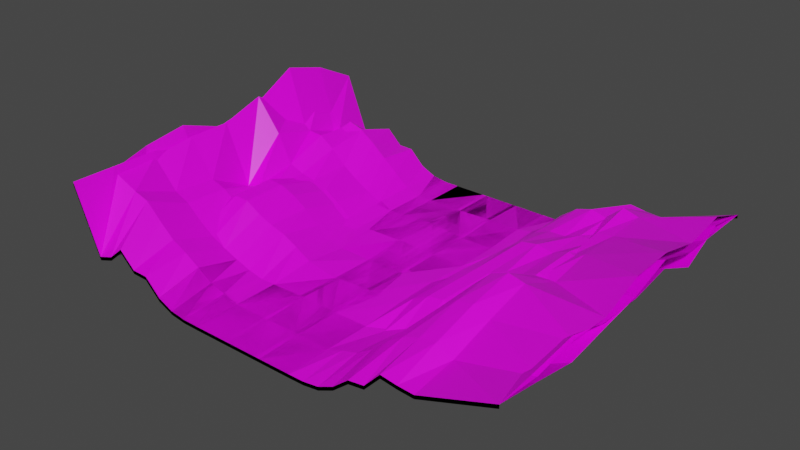 # Source: RoadBlocksModel.blend  (saved by Blender 2.90.8; exported with 4.5.12 LTS)
import bpy
from mathutils import Matrix  # noqa: F401  (used for matrix-valued properties, if any)

bpy.ops.wm.read_factory_settings(use_empty=True)
scene = bpy.context.scene
scene.name = 'Scene'

# ---- images (referenced by path relative to the original .blend; pixels are not part of the script)
import os
ASSET_DIR = os.environ.get("B2B_ASSET_DIR", "")  # directory of the original .blend (textures are referenced by path, not embedded)
HERE = os.path.dirname(os.path.abspath(__file__))  # packed textures are extracted next to this script under _unpacked/

def load_image(name, relpath, width, height, colorspace="sRGB"):
    """Load a texture the original file referenced (path relative to the .blend, or extracted next to this script)."""
    p = next((c for c in (os.path.join(HERE, relpath), os.path.join(ASSET_DIR, relpath)) if relpath and os.path.exists(c)), "")
    if p:
        img = bpy.data.images.load(p, check_existing=True)
        img.name = name
    else:  # same state as the original file: an image datablock whose file is absent (Cycles renders it pink)
        img = bpy.data.images.new(name, width, height)
        img.source = "FILE"
        img.filepath = "//" + (relpath or name)
    img.colorspace_settings.name = colorspace
    return img
img_the_perfect_palette_20_1x_png = load_image('the-perfect-palette-20-1x.png', 'the-perfect-palette-20-1x.png', 1024, 1024, 'sRGB')

# ---- materials (node trees are filled in below, after node groups)
mat_uv = bpy.data.materials.new('UV')
mat_uv.alpha_threshold = 0.0
mat_uv.use_transparent_shadow = False
mat_uv.line_color = (0.0, 0.0, 0.0, 1.0)

# ---- material node trees
mat_uv.use_nodes = True; mat_uv.node_tree.nodes.clear()
_N = mat_uv.node_tree.nodes; _L = mat_uv.node_tree.links
n0 = _N.new('ShaderNodeOutputMaterial'); n0.name = 'Material Output'; n0.location = (300, 300)
n1 = _N.new('ShaderNodeBsdfPrincipled'); n1.name = 'Principled BSDF'; n1.location = (10, 300)
n1.distribution = 'GGX'
n1.subsurface_method = 'BURLEY'
n1.inputs[2].default_value = 0.4
n1.inputs[3].default_value = 1.45
n1.inputs[27].default_value = (0.0, 0.0, 0.0, 1.0)
n1.inputs[28].default_value = 1.0
n2 = _N.new('ShaderNodeTexImage'); n2.name = 'Image Texture.001'; n2.location = (-560, 216)
n2.image = img_the_perfect_palette_20_1x_png
n2.interpolation = 'Closest'
_L.new(n1.outputs[0], n0.inputs[0])
_L.new(n2.outputs[0], n1.inputs[0])
n0.is_active_output = True

# ---- world
world_world = bpy.data.worlds.new('World'); scene.world = world_world
world_world.use_nodes = True; world_world.node_tree.nodes.clear()
_N = world_world.node_tree.nodes; _L = world_world.node_tree.links
n0 = _N.new('ShaderNodeOutputWorld'); n0.name = 'World Output'; n0.location = (300, 300)
n1 = _N.new('ShaderNodeBackground'); n1.name = 'Background'; n1.location = (10, 300)
n1.inputs[0].default_value = (0.05088, 0.05088, 0.05088, 1.0)
_L.new(n1.outputs[0], n0.inputs[0])
n0.is_active_output = True
world_world.color = (0.05088, 0.05088, 0.05088)
world_world.use_sun_shadow = False
world_world.sun_shadow_jitter_overblur = 0.0

# ---- meshes
me_cube = bpy.data.meshes.new('Cube')
me_cube.from_pydata([(-1.5, 0.0, 0.0), (6.986, -6.25, 1.836), (-1.5, -10.0, 0.0), (-5.727, -3.75, 2.858), (6.986, -1.25, 2.203), (-0.5714, -10.0, 0.0), (-5.727, -2.5, 2.129), (-0.5714, 0.0, 0.0), (6.986, -7.5, 1.889), (-0.4531, -10.0, 0.0), (-5.727, -5.0, 2.454), (-0.4531, 0.0, 0.0), (6.986, -2.5, 2.02), (-5.727, -6.25, 2.443), (-4.998, -10.0, 0.6184), (-4.998, 0.0, 0.6184), (-1.5, -5.0, -0.003011), (-4.998, -5.0, 0.7627), (-3.249, 0.0, 0.6949), (-3.249, -10.0, 0.6949), (-3.249, -5.0, 0.6913), (-1.5, -2.5, 0.01575), (-4.998, -2.5, 1.623), (-4.123, 0.0, 1.122), (-2.374, -10.0, 0.06902), (-1.5, -7.5, 0.01293), (-4.998, -7.5, 1.493), (-2.374, 0.0, 0.06902), (-4.123, -10.0, 1.122), (-4.123, -5.0, 0.896), (-2.374, -5.0, 0.1129), (-3.249, -7.5, 0.4188), (-3.249, -2.5, 0.5981), (-2.374, -2.5, 0.1341), (-2.374, -7.5, 0.1006), (-4.123, -7.5, 0.9261), (-4.123, -2.5, 1.292), (-1.5, -1.25, 0.0), (-4.998, -1.25, 1.228), (-4.561, 0.0, 0.7619), (-1.937, -10.0, 0.005845), (-1.5, -6.25, 0.0), (-4.998, -6.25, 1.395), (-2.812, 0.0, 0.2672), (-3.686, -10.0, 0.7074), (-4.561, -5.0, 0.8846), (-2.812, -5.0, 0.3718), (-3.249, -8.75, 0.82), (-3.249, -3.75, 0.7358), (-1.5, -3.75, 0.01061), (-4.998, -3.75, 1.93), (-3.686, 0.0, 0.7074), (-2.812, -10.0, 0.2672), (-1.5, -8.75, 0.01138), (-4.998, -8.75, 1.952), (-1.937, 0.0, 0.005845), (-4.561, -10.0, 0.7619), (-3.686, -5.0, 0.8548), (-1.937, -5.0, 0.0102), (-3.249, -6.25, 0.4409), (-3.249, -1.25, 0.8251), (-2.812, -2.5, 0.3552), (-1.937, -2.5, 0.01225), (-2.374, -3.75, 0.1301), (-2.374, -1.25, 0.1418), (-2.812, -7.5, 0.2526), (-1.937, -7.5, 0.009195), (-2.374, -8.75, 0.2874), (-2.374, -6.25, 0.02819), (-4.561, -7.5, 1.296), (-3.686, -7.5, 0.6239), (-4.123, -8.75, 1.407), (-4.123, -6.25, 0.9631), (-4.561, -2.5, 1.588), (-3.686, -2.5, 0.8979), (-4.123, -3.75, 0.9537), (-4.123, -1.25, 1.477), (-3.686, -1.25, 1.186), (-3.686, -3.75, 0.8636), (-4.561, -3.75, 1.119), (-3.686, -6.25, 0.709), (-3.686, -8.75, 1.031), (-4.561, -8.75, 1.822), (-1.937, -6.25, 0.0), (-1.937, -8.75, 0.156), (-2.812, -8.75, 0.5555), (-1.937, -1.25, 0.006068), (-1.937, -3.75, 0.003476), (-2.812, -3.75, 0.4598), (-2.812, -1.25, 0.4826), (-2.812, -6.25, 0.1772), (-4.561, -6.25, 1.258), (-4.561, -1.25, 1.516), (1.5, 0.0, 0.0), (6.986, -5.0, 2.27), (1.5, -10.0, 0.0), (-5.727, -1.25, 2.415), (6.986, 0.0, 1.776), (0.5714, -10.0, 0.0), (-5.727, 0.0, 2.443), (0.5714, 0.0, 0.0), (6.986, -10.0, 1.776), (0.4531, -10.0, 0.0), (-5.727, -10.0, 2.443), (0.4531, 0.0, 0.0), (-5.727, -8.75, 2.256), (-5.727, -7.5, 2.284), (4.998, -10.0, 1.067), (4.998, 0.0, 1.067), (1.5, -5.0, -0.0009305), (4.998, -5.0, 1.376), (3.249, 0.0, 0.6278), (3.249, -10.0, 0.6278), (3.249, -5.0, 0.695), (1.5, -2.5, -0.004277), (4.998, -2.5, 1.521), (4.123, 0.0, 1.157), (2.374, -10.0, 0.06902), (1.5, -7.5, 0.0), (4.998, -7.5, 1.589), (2.374, 0.0, 0.06902), (4.123, -10.0, 1.157), (4.123, -5.0, 1.17), (2.374, -5.0, 0.1129), (3.249, -7.5, 0.9077), (3.249, -2.5, 0.06542), (2.374, -2.5, 0.03206), (2.374, -7.5, 0.1423), (4.123, -7.5, 1.719), (4.123, -2.5, 0.9558), (1.5, -1.25, 0.05804), (4.998, -1.25, 1.548), (4.561, 0.0, 1.095), (1.937, -10.0, 0.00585), (1.5, -6.25, 0.0122), (4.998, -6.25, 1.9), (2.812, 0.0, 0.2672), (3.686, -10.0, 0.69), (4.561, -5.0, 1.38), (2.812, -5.0, 0.3695), (3.249, -8.75, 0.9537), (3.249, -3.75, 0.4064), (1.5, -3.75, -0.0009305), (4.998, -3.75, 1.56), (3.686, 0.0, 0.69), (2.812, -10.0, 0.2672), (1.5, -8.75, 0.01451), (4.998, -8.75, 1.232), (1.937, 0.0, 0.00585), (4.561, -10.0, 1.095), (3.686, -5.0, 0.9449), (1.937, -5.0, 0.0102), (3.249, -6.25, 0.5661), (3.249, -1.25, 0.2939), (2.812, -2.5, 0.01061), (1.937, -2.5, 0.01226), (2.374, -3.75, 0.1301), (2.374, -1.25, 0.1145), (2.812, -7.5, 0.4293), (1.937, -7.5, 0.009195), (2.374, -8.75, 0.2874), (2.374, -6.25, 0.02781), (4.561, -7.5, 1.796), (3.686, -7.5, 1.39), (4.123, -8.75, 1.412), (4.123, -6.25, 1.828), (4.561, -2.5, 1.468), (3.686, -2.5, 0.3276), (4.123, -3.75, 0.4838), (4.123, -1.25, 1.288), (3.686, -1.25, 0.6215), (3.686, -3.75, 0.3604), (4.561, -3.75, 1.343), (3.686, -6.25, 1.413), (3.686, -8.75, 1.242), (4.561, -8.75, 1.471), (1.937, -6.25, 0.0), (1.937, -8.75, 0.156), (2.812, -8.75, 0.5557), (1.937, -1.25, 0.05312), (1.937, -3.75, 0.003476), (2.812, -3.75, 0.3558), (2.812, -1.25, 0.2338), (2.812, -6.25, 0.1599), (4.561, -6.25, 2.001), (4.561, -1.25, 1.67), (-0.5714, -1.248, 0.003514), (-0.5714, -2.467, 0.07094), (-0.5714, -3.776, 0.04819), (-0.5714, -5.026, -0.0135), (-0.5714, -6.291, 0.00418), (-0.4531, -1.25, 0.006649), (-0.4531, -2.5, 0.06796), (-0.4531, -3.75, 0.04695), (-0.4531, -5.0, -0.01355), (-0.4531, -6.25, 0.007901), (-0.4531, -7.5, 0.05918), (-0.4531, -8.75, 0.00752), (0.5714, -1.25, 0.04028), (0.5714, -2.5, -0.01619), (0.5714, -3.75, -0.001862), (0.5714, -5.0, -0.005511), (0.5714, -6.25, 0.05566), (0.5714, -7.5, 0.00881), (0.5714, -8.75, 0.02608), (0.4531, -1.25, 0.03936), (0.4531, -2.5, -0.009385), (0.4531, -3.75, 0.002159), (0.4531, -5.0, -0.006952), (0.4531, -6.25, 0.05442), (0.4531, -7.5, 0.01504), (0.4531, -8.75, 0.02668), (-0.5714, -7.533, 0.05918), (-0.5714, -8.75, 0.004806), (6.986, -3.75, 2.295), (6.986, -8.75, 1.719), (-1.5, 0.0, -0.1), (-0.5714, 0.0, -0.1), (-0.4531, 0.0, -0.1), (-4.998, 0.0, 0.5184), (-3.249, 0.0, 0.5949), (-4.123, 0.0, 1.022), (-2.374, 0.0, -0.03098), (-4.561, 0.0, 0.6619), (-2.812, 0.0, 0.1672), (-3.686, 0.0, 0.6074), (-1.937, 0.0, -0.09416), (1.5, 0.0, -0.1), (6.986, 0.0, 1.676), (-5.727, 0.0, 2.343), (0.5714, 0.0, -0.1), (0.4531, 0.0, -0.1), (4.998, 0.0, 0.9674), (3.249, 0.0, 0.5278), (4.123, 0.0, 1.057), (2.374, 0.0, -0.03098), (4.561, 0.0, 0.9955), (2.812, 0.0, 0.1672), (3.686, 0.0, 0.59), (1.937, 0.0, -0.09415), (-1.5, -10.0, -0.1), (-0.5714, -10.0, -0.1), (-0.4531, -10.0, -0.1), (-4.998, -10.0, 0.5184), (-3.249, -10.0, 0.5949), (-2.374, -10.0, -0.03098), (-4.123, -10.0, 1.022), (-1.937, -10.0, -0.09416), (-3.686, -10.0, 0.6074), (-2.812, -10.0, 0.1672), (-4.561, -10.0, 0.6619), (1.5, -10.0, -0.1), (0.5714, -10.0, -0.1), (6.986, -10.0, 1.676), (0.4531, -10.0, -0.1), (-5.727, -10.0, 2.343), (4.998, -10.0, 0.9674), (3.249, -10.0, 0.5278), (2.374, -10.0, -0.03098), (4.123, -10.0, 1.057), (1.937, -10.0, -0.09415), (3.686, -10.0, 0.59), (2.812, -10.0, 0.1672), (4.561, -10.0, 0.9955)], [], [(7, 0, 37, 186), (22, 38, 96, 6), (115, 143, 214, 12), (38, 15, 99, 96), (11, 7, 186, 191), (147, 107, 101, 215), (119, 147, 215, 8), (92, 39, 15, 38), (131, 115, 12, 4), (14, 54, 105, 103), (91, 45, 17, 42), (90, 46, 20, 59), (89, 43, 18, 60), (88, 61, 32, 48), (87, 62, 33, 63), (86, 55, 27, 64), (85, 65, 31, 47), (84, 66, 34, 67), (83, 58, 30, 68), (82, 69, 26, 54), (81, 70, 35, 71), (80, 57, 29, 72), (79, 73, 22, 50), (78, 74, 36, 75), (77, 51, 23, 76), (74, 77, 76, 36), (32, 60, 77, 74), (60, 18, 51, 77), (57, 78, 75, 29), (20, 48, 78, 57), (48, 32, 74, 78), (45, 79, 50, 17), (29, 75, 79, 45), (75, 36, 73, 79), (70, 80, 72, 35), (31, 59, 80, 70), (59, 20, 57, 80), (44, 81, 71, 28), (19, 47, 81, 44), (47, 31, 70, 81), (56, 82, 54, 14), (28, 71, 82, 56), (71, 35, 69, 82), (66, 83, 68, 34), (25, 41, 83, 66), (41, 16, 58, 83), (40, 84, 67, 24), (2, 53, 84, 40), (53, 25, 66, 84), (52, 85, 47, 19), (24, 67, 85, 52), (67, 34, 65, 85), (62, 86, 64, 33), (21, 37, 86, 62), (37, 0, 55, 86), (58, 87, 63, 30), (16, 49, 87, 58), (49, 21, 62, 87), (46, 88, 48, 20), (30, 63, 88, 46), (63, 33, 61, 88), (61, 89, 60, 32), (33, 64, 89, 61), (64, 27, 43, 89), (65, 90, 59, 31), (34, 68, 90, 65), (68, 30, 46, 90), (69, 91, 42, 26), (35, 72, 91, 69), (72, 29, 45, 91), (73, 92, 38, 22), (36, 76, 92, 73), (76, 23, 39, 92), (50, 22, 6, 3), (100, 198, 130, 93), (54, 26, 106, 105), (108, 131, 4, 97), (26, 42, 13, 106), (211, 102, 98, 204), (135, 119, 8, 1), (185, 131, 108, 132), (42, 17, 10, 13), (17, 50, 3, 10), (184, 135, 110, 138), (183, 152, 113, 139), (182, 153, 111, 136), (181, 141, 125, 154), (180, 156, 126, 155), (179, 157, 120, 148), (178, 140, 124, 158), (177, 160, 127, 159), (176, 161, 123, 151), (175, 147, 119, 162), (174, 164, 128, 163), (173, 165, 122, 150), (172, 143, 115, 166), (171, 168, 129, 167), (170, 169, 116, 144), (167, 129, 169, 170), (125, 167, 170, 153), (153, 170, 144, 111), (150, 122, 168, 171), (113, 150, 171, 141), (141, 171, 167, 125), (138, 110, 143, 172), (122, 138, 172, 168), (168, 172, 166, 129), (163, 128, 165, 173), (124, 163, 173, 152), (152, 173, 150, 113), (137, 121, 164, 174), (112, 137, 174, 140), (140, 174, 163, 124), (149, 107, 147, 175), (121, 149, 175, 164), (164, 175, 162, 128), (159, 127, 161, 176), (118, 159, 176, 134), (134, 176, 151, 109), (133, 117, 160, 177), (95, 133, 177, 146), (146, 177, 159, 118), (145, 112, 140, 178), (117, 145, 178, 160), (160, 178, 158, 127), (155, 126, 157, 179), (114, 155, 179, 130), (130, 179, 148, 93), (151, 123, 156, 180), (109, 151, 180, 142), (142, 180, 155, 114), (139, 113, 141, 181), (123, 139, 181, 156), (156, 181, 154, 126), (154, 125, 153, 182), (126, 154, 182, 157), (157, 182, 136, 120), (158, 124, 152, 183), (127, 158, 183, 161), (161, 183, 139, 123), (162, 119, 135, 184), (128, 162, 184, 165), (165, 184, 138, 122), (166, 115, 131, 185), (129, 166, 185, 169), (169, 185, 132, 116), (205, 104, 11, 191), (186, 37, 21, 187), (102, 211, 197, 9), (187, 21, 49, 188), (188, 49, 16, 189), (189, 16, 41, 190), (190, 41, 25, 212), (211, 210, 196, 197), (210, 209, 195, 196), (209, 208, 194, 195), (208, 207, 193, 194), (207, 206, 192, 193), (206, 205, 191, 192), (104, 205, 198, 100), (205, 206, 199, 198), (206, 207, 200, 199), (207, 208, 201, 200), (208, 209, 202, 201), (209, 210, 203, 202), (210, 211, 204, 203), (191, 186, 187, 192), (192, 187, 188, 193), (193, 188, 189, 194), (194, 189, 190, 195), (195, 190, 212, 196), (212, 25, 53, 213), (196, 212, 213, 197), (213, 53, 2, 5), (197, 213, 5, 9), (130, 198, 199, 114), (114, 199, 200, 142), (142, 200, 201, 109), (109, 201, 202, 134), (134, 202, 203, 118), (118, 203, 204, 146), (146, 204, 98, 95), (143, 110, 94, 214), (110, 135, 1, 94), (120, 136, 237, 235), (108, 97, 228, 232), (15, 39, 223, 219), (100, 93, 227, 230), (132, 108, 232, 236), (55, 0, 216, 226), (111, 144, 238, 233), (27, 55, 226, 222), (148, 120, 235, 239), (11, 104, 231, 218), (39, 23, 221, 223), (116, 132, 236, 234), (18, 43, 224, 220), (136, 111, 233, 237), (93, 148, 239, 227), (51, 18, 220, 225), (23, 51, 225, 221), (144, 116, 234, 238), (104, 100, 230, 231), (43, 27, 222, 224), (99, 15, 219, 229), (7, 11, 218, 217), (0, 7, 217, 216), (14, 103, 255, 243), (101, 107, 256, 253), (5, 2, 240, 241), (121, 137, 261, 259), (9, 5, 241, 242), (2, 40, 247, 240), (133, 95, 251, 260), (56, 14, 243, 250), (112, 145, 262, 257), (28, 56, 250, 246), (149, 121, 259, 263), (95, 98, 252, 251), (102, 9, 242, 254), (40, 24, 245, 247), (117, 133, 260, 258), (19, 44, 248, 244), (137, 112, 257, 261), (107, 149, 263, 256), (98, 102, 254, 252), (24, 52, 249, 245), (52, 19, 244, 249), (145, 117, 258, 262), (44, 28, 246, 248)])
_uv = me_cube.uv_layers.new(name='UVMap')
_uv.uv.foreach_set('vector', [0.6575, 0.4754, 0.6575, 0.4754, 0.6575, 0.4754, 0.6575, 0.4754, 0.5, 0.7547, 0.5, 0.7547, 0.5, 0.7547, 0.5, 0.7547, 0.5, 0.5726, 0.5, 0.5726, 0.5, 0.5726, 0.5, 0.5726, 0.5, 0.7547, 0.5, 0.7547, 0.5, 0.7547, 0.5, 0.7547, 0.5, 0.4606, 0.5, 0.4606, 0.5, 0.4606, 0.5, 0.4606, 0.5, 0.5726, 0.5, 0.5726, 0.5, 0.5726, 0.5, 0.5726, 0.5, 0.5726, 0.5, 0.5726, 0.5, 0.5726, 0.5, 0.5726, 0.5, 0.5726, 0.5, 0.5726, 0.5, 0.5726, 0.5, 0.5726, 0.5, 0.5726, 0.5, 0.5726, 0.5, 0.5726, 0.5, 0.5726, 0.5, 0.7547, 0.5, 0.7547, 0.5, 0.7547, 0.5, 0.7547, 0.5, 0.5726, 0.5, 0.5726, 0.5, 0.5726, 0.5, 0.5726, 0.5, 0.5726, 0.5, 0.5726, 0.5, 0.5726, 0.5, 0.5726, 0.5, 0.5726, 0.5, 0.5726, 0.5, 0.5726, 0.5, 0.5726, 0.5, 0.5726, 0.5, 0.5726, 0.5, 0.5726, 0.5, 0.5726, 0.5, 0.5726, 0.5, 0.5726, 0.5, 0.5726, 0.5, 0.5726, 0.5, 0.5726, 0.5, 0.5726, 0.5, 0.5726, 0.5, 0.5726, 0.5, 0.5726, 0.5, 0.5726, 0.5, 0.5726, 0.5, 0.5726, 0.5, 0.5726, 0.5, 0.5726, 0.5, 0.5726, 0.5, 0.5726, 0.5, 0.5726, 0.5, 0.5726, 0.5, 0.5726, 0.5, 0.5726, 0.5, 0.5726, 0.5, 0.5726, 0.5, 0.5726, 0.5, 0.5726, 0.5, 0.5726, 0.5, 0.5726, 0.5, 0.5726, 0.5, 0.5726, 0.5, 0.5726, 0.5, 0.5726, 0.5, 0.5726, 0.5, 0.5726, 0.5, 0.5726, 0.5, 0.5726, 0.5, 0.5726, 0.5, 0.5726, 0.5, 0.5726, 0.5, 0.5726, 0.5, 0.5726, 0.5, 0.5726, 0.5, 0.5726, 0.5, 0.5726, 0.5, 0.5726, 0.5, 0.5726, 0.5, 0.5726, 0.5, 0.5726, 0.5, 0.5726, 0.5, 0.5726, 0.5, 0.5726, 0.5, 0.5726, 0.5, 0.5726, 0.5, 0.5726, 0.5, 0.5726, 0.5, 0.5726, 0.5, 0.5726, 0.5, 0.5726, 0.5, 0.5726, 0.5, 0.5726, 0.5, 0.5726, 0.5, 0.5726, 0.5, 0.5726, 0.5, 0.5726, 0.5, 0.5726, 0.5, 0.5726, 0.5, 0.5726, 0.5, 0.5726, 0.5, 0.5726, 0.5, 0.5726, 0.5, 0.5726, 0.5, 0.5726, 0.5, 0.5726, 0.5, 0.5726, 0.5, 0.5726, 0.5, 0.5726, 0.5, 0.5726, 0.5, 0.5726, 0.5, 0.5726, 0.5, 0.5726, 0.5, 0.5726, 0.5, 0.5726, 0.5, 0.5726, 0.5, 0.5726, 0.5, 0.5726, 0.5, 0.5726, 0.5, 0.5726, 0.5, 0.5726, 0.5, 0.5726, 0.5, 0.5726, 0.5, 0.5726, 0.5, 0.5726, 0.5, 0.5726, 0.5, 0.5726, 0.5, 0.5726, 0.5, 0.5726, 0.5, 0.5726, 0.5, 0.5726, 0.5, 0.5726, 0.5, 0.5726, 0.5, 0.5726, 0.5, 0.5726, 0.5, 0.5726, 0.5, 0.5726, 0.5, 0.5726, 0.5, 0.5726, 0.5, 0.5726, 0.5, 0.5726, 0.5, 0.5726, 0.5, 0.5726, 0.5, 0.5726, 0.5, 0.5726, 0.5, 0.5726, 0.5, 0.5726, 0.5, 0.5726, 0.5, 0.5726, 0.5, 0.5726, 0.5, 0.5726, 0.5, 0.5726, 0.5, 0.5726, 0.5, 0.5726, 0.5, 0.5726, 0.5, 0.5726, 0.5, 0.5726, 0.5, 0.5726, 0.5, 0.5726, 0.5, 0.5726, 0.5, 0.5726, 0.5, 0.5726, 0.5, 0.5726, 0.5, 0.5726, 0.5, 0.5726, 0.5, 0.5726, 0.5, 0.5726, 0.5, 0.5726, 0.5, 0.5726, 0.5, 0.5726, 0.5, 0.5726, 0.5, 0.5726, 0.5, 0.5726, 0.5, 0.5726, 0.5, 0.5726, 0.5, 0.5726, 0.5, 0.5726, 0.5, 0.5726, 0.5, 0.5726, 0.5, 0.5726, 0.5, 0.5726, 0.5, 0.5726, 0.5, 0.5726, 0.5, 0.5726, 0.5, 0.5726, 0.5, 0.5726, 0.5, 0.5726, 0.5, 0.5726, 0.5, 0.5726, 0.5, 0.5726, 0.5, 0.5726, 0.5, 0.5726, 0.5, 0.5726, 0.5, 0.5726, 0.5, 0.5726, 0.5, 0.5726, 0.5, 0.5726, 0.5, 0.5726, 0.5, 0.5726, 0.5, 0.5726, 0.5, 0.5726, 0.5, 0.5726, 0.5, 0.5726, 0.5, 0.5726, 0.5, 0.5726, 0.5, 0.5726, 0.5, 0.5726, 0.5, 0.5726, 0.5, 0.5726, 0.5, 0.5726, 0.5, 0.5726, 0.5, 0.5726, 0.5, 0.5726, 0.5, 0.5726, 0.5, 0.5726, 0.5, 0.5726, 0.5, 0.5726, 0.5, 0.5726, 0.5, 0.5726, 0.5, 0.5726, 0.5, 0.5726, 0.5, 0.5726, 0.5, 0.5726, 0.5, 0.5726, 0.5, 0.5726, 0.5, 0.5726, 0.5, 0.5726, 0.5, 0.5726, 0.5, 0.5726, 0.5, 0.5726, 0.5, 0.5726, 0.5, 0.5726, 0.5, 0.5726, 0.5, 0.5726, 0.5, 0.5726, 0.5, 0.5726, 0.5, 0.5726, 0.5, 0.5726, 0.5, 0.5726, 0.5, 0.5726, 0.5, 0.5726, 0.5, 0.5726, 0.5, 0.5726, 0.5, 0.5726, 0.5, 0.5726, 0.5, 0.5726, 0.5, 0.5726, 0.5, 0.5726, 0.5, 0.5726, 0.5, 0.5726, 0.5, 0.5726, 0.5, 0.5726, 0.5, 0.5726, 0.5, 0.5726, 0.5, 0.5726, 0.5, 0.5726, 0.5, 0.5726, 0.5, 0.5726, 0.5, 0.5726, 0.5, 0.5726, 0.5, 0.5726, 0.5, 0.5726, 0.5, 0.5726, 0.5, 0.5726, 0.5, 0.5726, 0.5, 0.5726, 0.5, 0.5726, 0.5, 0.5726, 0.5, 0.5726, 0.5, 0.5726, 0.5, 0.5726, 0.5, 0.7547, 0.5, 0.7547, 0.5, 0.7547, 0.5, 0.7547, 0.6575, 0.4754, 0.6575, 0.4754, 0.6575, 0.4754, 0.6575, 0.4754, 0.5, 0.7547, 0.5, 0.7547, 0.5, 0.7547, 0.5, 0.7547, 0.5, 0.5726, 0.5, 0.5726, 0.5, 0.5726, 0.5, 0.5726, 0.5, 0.7547, 0.5, 0.7547, 0.5, 0.7547, 0.5, 0.7547, 0.5, 0.4606, 0.5, 0.4606, 0.5, 0.4606, 0.5, 0.4606, 0.5, 0.5726, 0.5, 0.5726, 0.5, 0.5726, 0.5, 0.5726, 0.5, 0.5726, 0.5, 0.5726, 0.5, 0.5726, 0.5, 0.5726, 0.5, 0.7547, 0.5, 0.7547, 0.5, 0.7547, 0.5, 0.7547, 0.5, 0.7547, 0.5, 0.7547, 0.5, 0.7547, 0.5, 0.7547, 0.5, 0.5726, 0.5, 0.5726, 0.5, 0.5726, 0.5, 0.5726, 0.5, 0.5726, 0.5, 0.5726, 0.5, 0.5726, 0.5, 0.5726, 0.5, 0.5726, 0.5, 0.5726, 0.5, 0.5726, 0.5, 0.5726, 0.5, 0.5726, 0.5, 0.5726, 0.5, 0.5726, 0.5, 0.5726, 0.5, 0.5726, 0.5, 0.5726, 0.5, 0.5726, 0.5, 0.5726, 0.5, 0.5726, 0.5, 0.5726, 0.5, 0.5726, 0.5, 0.5726, 0.5, 0.5726, 0.5, 0.5726, 0.5, 0.5726, 0.5, 0.5726, 0.5, 0.5726, 0.5, 0.5726, 0.5, 0.5726, 0.5, 0.5726, 0.5, 0.5726, 0.5, 0.5726, 0.5, 0.5726, 0.5, 0.5726, 0.5, 0.5726, 0.5, 0.5726, 0.5, 0.5726, 0.5, 0.5726, 0.5, 0.5726, 0.5, 0.5726, 0.5, 0.5726, 0.5, 0.5726, 0.5, 0.5726, 0.5, 0.5726, 0.5, 0.5726, 0.5, 0.5726, 0.5, 0.5726, 0.5, 0.5726, 0.5, 0.5726, 0.5, 0.5726, 0.5, 0.5726, 0.5, 0.5726, 0.5, 0.5726, 0.5, 0.5726, 0.5, 0.5726, 0.5, 0.5726, 0.5, 0.5726, 0.5, 0.5726, 0.5, 0.5726, 0.5, 0.5726, 0.5, 0.5726, 0.5, 0.5726, 0.5, 0.5726, 0.5, 0.5726, 0.5, 0.5726, 0.5, 0.5726, 0.5, 0.5726, 0.5, 0.5726, 0.5, 0.5726, 0.5, 0.5726, 0.5, 0.5726, 0.5, 0.5726, 0.5, 0.5726, 0.5, 0.5726, 0.5, 0.5726, 0.5, 0.5726, 0.5, 0.5726, 0.5, 0.5726, 0.5, 0.5726, 0.5, 0.5726, 0.5, 0.5726, 0.5, 0.5726, 0.5, 0.5726, 0.5, 0.5726, 0.5, 0.5726, 0.5, 0.5726, 0.5, 0.5726, 0.5, 0.5726, 0.5, 0.5726, 0.5, 0.5726, 0.5, 0.5726, 0.5, 0.5726, 0.5, 0.5726, 0.5, 0.5726, 0.5, 0.5726, 0.5, 0.5726, 0.5, 0.5726, 0.5, 0.5726, 0.5, 0.5726, 0.5, 0.5726, 0.5, 0.5726, 0.5, 0.5726, 0.5, 0.5726, 0.5, 0.5726, 0.5, 0.5726, 0.5, 0.5726, 0.5, 0.5726, 0.5, 0.5726, 0.5, 0.5726, 0.5, 0.5726, 0.5, 0.5726, 0.5, 0.5726, 0.5, 0.5726, 0.5, 0.5726, 0.5, 0.5726, 0.5, 0.5726, 0.5, 0.5726, 0.5, 0.5726, 0.5, 0.5726, 0.5, 0.5726, 0.5, 0.5726, 0.5, 0.5726, 0.5, 0.5726, 0.5, 0.5726, 0.5, 0.5726, 0.5, 0.5726, 0.5, 0.5726, 0.5, 0.5726, 0.5, 0.5726, 0.5, 0.5726, 0.5, 0.5726, 0.5, 0.5726, 0.5, 0.5726, 0.5, 0.5726, 0.5, 0.5726, 0.5, 0.5726, 0.5, 0.5726, 0.5, 0.5726, 0.5, 0.5726, 0.5, 0.5726, 0.5, 0.5726, 0.5, 0.5726, 0.5, 0.5726, 0.5, 0.5726, 0.5, 0.5726, 0.5, 0.5726, 0.5, 0.5726, 0.5, 0.5726, 0.5, 0.5726, 0.5, 0.5726, 0.5, 0.5726, 0.5, 0.5726, 0.5, 0.5726, 0.5, 0.5726, 0.5, 0.5726, 0.5, 0.5726, 0.5, 0.5726, 0.5, 0.5726, 0.5, 0.5726, 0.5, 0.5726, 0.5, 0.5726, 0.5, 0.5726, 0.5, 0.5726, 0.5, 0.5726, 0.5, 0.5726, 0.5, 0.5726, 0.5, 0.5726, 0.5, 0.5726, 0.5, 0.5726, 0.5, 0.5726, 0.5, 0.5726, 0.5, 0.5726, 0.5, 0.5726, 0.5, 0.5726, 0.5, 0.5726, 0.5, 0.5726, 0.5, 0.5726, 0.5, 0.5726, 0.5, 0.5726, 0.5, 0.5726, 0.5, 0.5726, 0.5, 0.5726, 0.5, 0.5726, 0.5, 0.5726, 0.5, 0.5726, 0.5, 0.5726, 0.5, 0.5726, 0.5, 0.5726, 0.5, 0.5726, 0.5, 0.5726, 0.5, 0.5726, 0.5, 0.5726, 0.5, 0.5726, 0.5, 0.5726, 0.5, 0.5726, 0.5, 0.5726, 0.5, 0.5726, 0.5, 0.5726, 0.5, 0.5726, 0.5, 0.5726, 0.5, 0.5726, 0.5, 0.5726, 0.5, 0.5726, 0.5, 0.5726, 0.5, 0.5726, 0.5, 0.5726, 0.5, 0.5726, 0.5, 0.5726, 0.5, 0.5726, 0.5, 0.5726, 0.5, 0.5726, 0.5, 0.5726, 0.5, 0.5726, 0.5, 0.5726, 0.5, 0.5726, 0.5, 0.5726, 0.5, 0.5726, 0.5, 0.5726, 0.5, 0.5726, 0.5, 0.5726, 0.5, 0.5726, 0.5, 0.5726, 0.5, 0.5726, 0.5, 0.5726, 0.5, 0.5726, 0.5, 0.5726, 0.5, 0.5726, 0.5, 0.5726, 0.5, 0.5726, 0.5, 0.5726, 0.5, 0.5726, 0.5, 0.5726, 0.5, 0.5726, 0.5, 0.5726, 0.5, 0.5726, 0.5, 0.5726, 0.5, 0.5726, 0.5, 0.5726, 0.5, 0.5726, 0.5, 0.5726, 0.5, 0.5726, 0.5, 0.5726, 0.5, 0.5726, 0.5, 0.5726, 0.5, 0.5726, 0.5, 0.5726, 0.5, 0.5726, 0.5, 0.5726, 0.5, 0.5726, 0.5, 0.5726, 0.6575, 0.4754, 0.6575, 0.4754, 0.6575, 0.4754, 0.6575, 0.4754, 0.6575, 0.4754, 0.6575, 0.4754, 0.6575, 0.4754, 0.6575, 0.4754, 0.6575, 0.4754, 0.6575, 0.4754, 0.6575, 0.4754, 0.6575, 0.4754, 0.6575, 0.4754, 0.6575, 0.4754, 0.6575, 0.4754, 0.6575, 0.4754, 0.6575, 0.4754, 0.6575, 0.4754, 0.6575, 0.4754, 0.6575, 0.4754, 0.6575, 0.4754, 0.6575, 0.4754, 0.6575, 0.4754, 0.6575, 0.4754, 0.6575, 0.4754, 0.6575, 0.4754, 0.6575, 0.4754, 0.6575, 0.4754, 0.6575, 0.4754, 0.6575, 0.4754, 0.6575, 0.4754, 0.6575, 0.4754, 0.6575, 0.4754, 0.6575, 0.4754, 0.6575, 0.4754, 0.6575, 0.4754, 0.6575, 0.4754, 0.6575, 0.4754, 0.6575, 0.4754, 0.6575, 0.4754, 0.6575, 0.4754, 0.6575, 0.4754, 0.6575, 0.4754, 0.6575, 0.4754, 0.6575, 0.4754, 0.6575, 0.4754, 0.6575, 0.4754, 0.6575, 0.4754, 0.6575, 0.4754, 0.6575, 0.4754, 0.6575, 0.4754, 0.6575, 0.4754, 0.5, 0.4606, 0.5, 0.4606, 0.5, 0.4606, 0.5, 0.4606, 0.5, 0.4606, 0.5, 0.4606, 0.5, 0.4606, 0.5, 0.4606, 0.5, 0.4606, 0.5, 0.4606, 0.5, 0.4606, 0.5, 0.4606, 0.5, 0.4606, 0.5, 0.4606, 0.5, 0.4606, 0.5, 0.4606, 0.5, 0.4606, 0.5, 0.4606, 0.5, 0.4606, 0.5, 0.4606, 0.5, 0.4606, 0.5, 0.4606, 0.5, 0.4606, 0.5, 0.4606, 0.5, 0.4606, 0.5, 0.4606, 0.5, 0.4606, 0.5, 0.4606, 0.5, 0.4606, 0.5, 0.4606, 0.5, 0.4606, 0.5, 0.4606, 0.5, 0.4606, 0.5, 0.4606, 0.5, 0.4606, 0.5, 0.4606, 0.5, 0.4606, 0.5, 0.4606, 0.5, 0.4606, 0.5, 0.4606, 0.5, 0.4606, 0.5, 0.4606, 0.5, 0.4606, 0.5, 0.4606, 0.5, 0.4606, 0.5, 0.4606, 0.5, 0.4606, 0.5, 0.4606, 0.6575, 0.4754, 0.6575, 0.4754, 0.6575, 0.4754, 0.6575, 0.4754, 0.5, 0.4606, 0.5, 0.4606, 0.5, 0.4606, 0.5, 0.4606, 0.6575, 0.4754, 0.6575, 0.4754, 0.6575, 0.4754, 0.6575, 0.4754, 0.5, 0.4606, 0.5, 0.4606, 0.5, 0.4606, 0.5, 0.4606, 0.6575, 0.4754, 0.6575, 0.4754, 0.6575, 0.4754, 0.6575, 0.4754, 0.6575, 0.4754, 0.6575, 0.4754, 0.6575, 0.4754, 0.6575, 0.4754, 0.6575, 0.4754, 0.6575, 0.4754, 0.6575, 0.4754, 0.6575, 0.4754, 0.6575, 0.4754, 0.6575, 0.4754, 0.6575, 0.4754, 0.6575, 0.4754, 0.6575, 0.4754, 0.6575, 0.4754, 0.6575, 0.4754, 0.6575, 0.4754, 0.6575, 0.4754, 0.6575, 0.4754, 0.6575, 0.4754, 0.6575, 0.4754, 0.6575, 0.4754, 0.6575, 0.4754, 0.6575, 0.4754, 0.6575, 0.4754, 0.5, 0.5726, 0.5, 0.5726, 0.5, 0.5726, 0.5, 0.5726, 0.5, 0.5726, 0.5, 0.5726, 0.5, 0.5726, 0.5, 0.5726, 0.5, 0.5726, 0.5, 0.5726, 0.5, 0.5726, 0.5, 0.5726, 0.5, 0.5726, 0.5, 0.5726, 0.5, 0.5726, 0.5, 0.5726, 0.5, 0.5726, 0.5, 0.5726, 0.5, 0.5726, 0.5, 0.5726, 0.6575, 0.4754, 0.6575, 0.4754, 0.6575, 0.4754, 0.6575, 0.4754, 0.5, 0.5726, 0.5, 0.5726, 0.5, 0.5726, 0.5, 0.5726, 0.5, 0.5726, 0.5, 0.5726, 0.5, 0.5726, 0.5, 0.5726, 0.5, 0.5726, 0.5, 0.5726, 0.5, 0.5726, 0.5, 0.5726, 0.5, 0.5726, 0.5, 0.5726, 0.5, 0.5726, 0.5, 0.5726, 0.5, 0.5726, 0.5, 0.5726, 0.5, 0.5726, 0.5, 0.5726, 0.6575, 0.4754, 0.6575, 0.4754, 0.6575, 0.4754, 0.6575, 0.4754, 0.5, 0.5726, 0.5, 0.5726, 0.5, 0.5726, 0.5, 0.5726, 0.5, 0.5726, 0.5, 0.5726, 0.5, 0.5726, 0.5, 0.5726, 0.5, 0.5726, 0.5, 0.5726, 0.5, 0.5726, 0.5, 0.5726, 0.5, 0.5726, 0.5, 0.5726, 0.5, 0.5726, 0.5, 0.5726, 0.5, 0.5726, 0.5, 0.5726, 0.5, 0.5726, 0.5, 0.5726, 0.5, 0.5726, 0.5, 0.5726, 0.5, 0.5726, 0.5, 0.5726, 0.5, 0.5726, 0.5, 0.5726, 0.5, 0.5726, 0.5, 0.5726, 0.5, 0.5726, 0.5, 0.5726, 0.5, 0.5726, 0.5, 0.5726, 0.5, 0.4606, 0.5, 0.4606, 0.5, 0.4606, 0.5, 0.4606, 0.5, 0.5726, 0.5, 0.5726, 0.5, 0.5726, 0.5, 0.5726, 0.5, 0.7547, 0.5, 0.7547, 0.5, 0.7547, 0.5, 0.7547, 0.5, 0.4606, 0.5, 0.4606, 0.5, 0.4606, 0.5, 0.4606, 0.6575, 0.4754, 0.6575, 0.4754, 0.6575, 0.4754, 0.6575, 0.4754, 0.5, 0.7547, 0.5, 0.7547, 0.5, 0.7547, 0.5, 0.7547, 0.5, 0.5726, 0.5, 0.5726, 0.5, 0.5726, 0.5, 0.5726, 0.6575, 0.4754, 0.6575, 0.4754, 0.6575, 0.4754, 0.6575, 0.4754, 0.5, 0.5726, 0.5, 0.5726, 0.5, 0.5726, 0.5, 0.5726, 0.5, 0.4606, 0.5, 0.4606, 0.5, 0.4606, 0.5, 0.4606, 0.5, 0.5726, 0.5, 0.5726, 0.5, 0.5726, 0.5, 0.5726, 0.5, 0.5726, 0.5, 0.5726, 0.5, 0.5726, 0.5, 0.5726, 0.5, 0.5726, 0.5, 0.5726, 0.5, 0.5726, 0.5, 0.5726, 0.5, 0.5726, 0.5, 0.5726, 0.5, 0.5726, 0.5, 0.5726, 0.5, 0.5726, 0.5, 0.5726, 0.5, 0.5726, 0.5, 0.5726, 0.5, 0.5726, 0.5, 0.5726, 0.5, 0.5726, 0.5, 0.5726, 0.6575, 0.4754, 0.6575, 0.4754, 0.6575, 0.4754, 0.6575, 0.4754, 0.6575, 0.4754, 0.6575, 0.4754, 0.6575, 0.4754, 0.6575, 0.4754, 0.5, 0.5726, 0.5, 0.5726, 0.5, 0.5726, 0.5, 0.5726, 0.5, 0.5726, 0.5, 0.5726, 0.5, 0.5726, 0.5, 0.5726, 0.5, 0.5726, 0.5, 0.5726, 0.5, 0.5726, 0.5, 0.5726, 0.5, 0.5726, 0.5, 0.5726, 0.5, 0.5726, 0.5, 0.5726, 0.5, 0.5726, 0.5, 0.5726, 0.5, 0.5726, 0.5, 0.5726, 0.5, 0.4606, 0.5, 0.4606, 0.5, 0.4606, 0.5, 0.4606, 0.5, 0.5726, 0.5, 0.5726, 0.5, 0.5726, 0.5, 0.5726, 0.5, 0.5726, 0.5, 0.5726, 0.5, 0.5726, 0.5, 0.5726, 0.5, 0.5726, 0.5, 0.5726, 0.5, 0.5726, 0.5, 0.5726, 0.5, 0.5726, 0.5, 0.5726, 0.5, 0.5726, 0.5, 0.5726])
me_cube.materials.append(mat_uv)
me_cube.use_remesh_preserve_volume = False
me_cube.use_remesh_preserve_attributes = False
me_cube.use_mirror_vertex_groups = False
me_cube.update()
me_cube_001 = bpy.data.meshes.new('Cube.001')
me_cube_001.from_pydata([(-1.5, 0.0, 0.0), (-6.039, -3.75, 2.359), (-1.5, -10.0, 0.0), (6.986, -6.25, 1.706), (-6.039, -6.25, 2.684), (-0.5714, -10.0, 0.0), (6.986, -1.25, 1.979), (-0.5714, 0.0, 0.0), (-6.039, -1.25, 2.85), (-0.4531, -10.0, 0.0), (6.986, -7.5, 2.042), (-0.4531, 0.0, 0.0), (-6.039, -7.5, 2.499), (6.986, -2.5, 1.393), (-4.998, -10.0, 0.6184), (-4.998, 0.0, 0.6184), (-1.5, -5.0, -0.003011), (-4.998, -5.0, 0.5248), (-3.249, 0.0, 0.6949), (-3.249, -10.0, 0.6949), (-3.249, -5.0, 1.016), (-1.5, -2.5, 0.01575), (-4.998, -2.5, 1.342), (-4.123, 0.0, 1.122), (-2.374, -10.0, 0.06902), (-1.5, -7.5, 0.01293), (-4.998, -7.5, 0.4188), (-2.374, 0.0, 0.06902), (-4.123, -10.0, 1.122), (-4.123, -5.0, 1.225), (-2.374, -5.0, 0.3718), (-3.249, -7.5, 0.4221), (-3.249, -2.5, 0.5956), (-2.374, -2.5, 0.1362), (-2.374, -7.5, 0.1063), (-4.123, -7.5, 0.6509), (-4.123, -2.5, 1.004), (-1.5, -1.25, 0.0), (-4.998, -1.25, 1.295), (-4.561, 0.0, 0.7619), (-1.937, -10.0, 0.005845), (-1.5, -6.25, 0.1433), (-4.998, -6.25, 0.532), (-2.812, 0.0, 0.2672), (-3.686, -10.0, 0.7074), (-4.561, -5.0, 0.9445), (-2.812, -5.0, 0.7417), (-3.249, -8.75, 0.8197), (-3.249, -3.75, 0.6939), (-1.5, -3.75, 0.02049), (-4.998, -3.75, 0.4571), (-3.686, 0.0, 0.7074), (-2.812, -10.0, 0.2672), (-1.5, -8.75, 0.01138), (-4.998, -8.75, 0.3628), (-1.937, 0.0, 0.005845), (-4.561, -10.0, 0.7619), (-3.686, -5.0, 1.185), (-1.937, -5.0, 0.08506), (-3.249, -6.25, 0.913), (-3.249, -1.25, 0.4828), (-2.812, -2.5, 0.3552), (-1.937, -2.5, 0.01225), (-2.374, -3.75, 0.09264), (-2.374, -1.25, 0.1166), (-2.812, -7.5, 0.2526), (-1.937, -7.5, 0.009216), (-2.374, -8.75, 0.2874), (-2.374, -6.25, 0.6138), (-4.561, -7.5, 0.5701), (-3.686, -7.5, 0.5702), (-4.123, -8.75, 0.6577), (-4.123, -6.25, 1.181), (-4.561, -2.5, 1.316), (-3.686, -2.5, 0.748), (-4.123, -3.75, 0.8152), (-4.123, -1.25, 1.494), (-3.686, -1.25, 0.9769), (-3.686, -3.75, 0.8392), (-4.561, -3.75, 0.6776), (-3.686, -6.25, 1.169), (-3.686, -8.75, 0.8226), (-4.561, -8.75, 0.5661), (-1.937, -6.25, 0.3948), (-1.937, -8.75, 0.156), (-2.812, -8.75, 0.5555), (-1.937, -1.25, 0.006068), (-1.937, -3.75, -0.01306), (-2.812, -3.75, 0.4176), (-2.812, -1.25, 0.2693), (-2.812, -6.25, 0.7389), (-4.561, -6.25, 0.9508), (-4.561, -1.25, 1.63), (1.5, 0.0, 0.0), (-6.039, -2.5, 2.914), (1.5, -10.0, 0.0), (6.986, -5.0, 1.699), (-6.039, -5.0, 2.262), (0.5714, -10.0, 0.0), (6.986, 0.0, 1.776), (0.5714, 0.0, 0.0), (-5.727, 0.0, 2.443), (0.4531, -10.0, 0.0), (6.986, -10.0, 1.776), (0.4531, 0.0, 0.0), (-5.727, -10.0, 2.443), (-5.727, -8.75, 2.369), (4.998, -10.0, 1.067), (4.998, 0.0, 1.067), (1.5, -5.0, -0.0009305), (4.998, -5.0, -0.5128), (3.249, 0.0, 0.6278), (3.249, -10.0, 0.6278), (3.249, -5.0, -0.4801), (1.5, -2.5, -0.004277), (4.998, -2.5, 0.5292), (4.123, 0.0, 1.157), (2.374, -10.0, 0.06902), (1.5, -7.5, 0.0), (4.998, -7.5, 0.3105), (2.374, 0.0, 0.06902), (4.123, -10.0, 1.157), (4.123, -5.0, -0.5398), (2.374, -5.0, -0.0946), (3.249, -7.5, -0.06786), (3.249, -2.5, 0.06542), (2.374, -2.5, 0.03206), (2.374, -7.5, -0.1095), (4.123, -7.5, 0.369), (4.123, -2.5, 0.5347), (1.5, -1.25, 0.05804), (4.998, -1.25, 0.7803), (4.561, 0.0, 1.095), (1.937, -10.0, 0.00585), (1.5, -6.25, 0.0122), (4.998, -6.25, 0.1745), (2.812, 0.0, 0.2672), (3.686, -10.0, 0.69), (4.561, -5.0, -0.7118), (2.812, -5.0, -0.321), (3.249, -8.75, 0.645), (3.249, -3.75, -0.1342), (1.5, -3.75, -0.0009305), (4.998, -3.75, 0.418), (3.686, 0.0, 0.69), (2.812, -10.0, 0.2672), (1.5, -8.75, 0.01451), (4.998, -8.75, 0.3853), (1.937, 0.0, 0.00585), (4.561, -10.0, 1.095), (3.686, -5.0, -0.3736), (1.937, -5.0, 0.01013), (3.249, -6.25, -0.06885), (3.249, -1.25, 0.4941), (2.812, -2.5, 0.01011), (1.937, -2.5, 0.01226), (2.374, -3.75, -0.04546), (2.374, -1.25, 0.1145), (2.812, -7.5, -0.03013), (1.937, -7.5, -0.06811), (2.374, -8.75, -0.0129), (2.374, -6.25, 0.02781), (4.561, -7.5, 0.4385), (3.686, -7.5, 0.06306), (4.123, -8.75, 0.8742), (4.123, -6.25, 0.02954), (4.561, -2.5, 0.6332), (3.686, -2.5, 0.2575), (4.123, -3.75, -0.3284), (4.123, -1.25, 1.005), (3.686, -1.25, 0.8071), (3.686, -3.75, -0.2475), (4.561, -3.75, -0.09027), (3.686, -6.25, -0.05717), (3.686, -8.75, 0.9191), (4.561, -8.75, 0.6898), (1.937, -6.25, 0.0), (1.937, -8.75, 0.07141), (2.812, -8.75, 0.1045), (1.937, -1.25, 0.05312), (1.937, -3.75, -0.04876), (2.812, -3.75, -0.01992), (2.812, -1.25, 0.2986), (2.812, -6.25, 0.03449), (4.561, -6.25, 0.1624), (4.561, -1.25, 1.006), (-0.5714, -1.248, 0.003514), (-0.5714, -2.467, 0.07094), (-0.5714, -3.776, 0.04819), (-0.5714, -5.026, -0.0135), (-0.5714, -6.291, 0.00418), (-0.4531, -1.25, 0.006649), (-0.4531, -2.5, 0.06796), (-0.4531, -3.75, 0.04695), (-0.4531, -5.0, -0.01355), (-0.4531, -6.25, 0.007901), (-0.4531, -7.5, 0.05918), (-0.4531, -8.75, 0.00752), (0.5714, -1.25, 0.04028), (0.5714, -2.5, -0.01619), (0.5714, -3.75, -0.001862), (0.5714, -5.0, -0.005511), (0.5714, -6.25, 0.05566), (0.5714, -7.5, 0.00881), (0.5714, -8.75, 0.02608), (0.4531, -1.25, 0.03936), (0.4531, -2.5, -0.009385), (0.4531, -3.75, 0.002159), (0.4531, -5.0, -0.006952), (0.4531, -6.25, 0.05442), (0.4531, -7.5, 0.01504), (0.4531, -8.75, 0.02668), (-0.5714, -7.533, 0.05918), (-0.5714, -8.75, 0.004806), (6.986, -3.75, 1.894), (6.986, -8.75, 1.897), (-1.5, -10.0, -0.1), (-0.5714, -10.0, -0.1), (-0.4531, -10.0, -0.1), (-4.998, -10.0, 0.5184), (-3.249, -10.0, 0.5949), (-2.374, -10.0, -0.03098), (-4.123, -10.0, 1.022), (-1.937, -10.0, -0.09416), (-3.686, -10.0, 0.6074), (-2.812, -10.0, 0.1672), (-4.561, -10.0, 0.6619), (1.5, -10.0, -0.1), (0.5714, -10.0, -0.1), (0.4531, -10.0, -0.1), (6.986, -10.0, 1.676), (-5.727, -10.0, 2.343), (4.998, -10.0, 0.9674), (3.249, -10.0, 0.5278), (2.374, -10.0, -0.03098), (4.123, -10.0, 1.057), (1.937, -10.0, -0.09415), (3.686, -10.0, 0.59), (2.812, -10.0, 0.1672), (4.561, -10.0, 0.9955), (-1.5, 0.0, -0.1), (-0.5714, 0.0, -0.1), (-0.4531, 0.0, -0.1), (-4.998, 0.0, 0.5184), (-3.249, 0.0, 0.5949), (-4.123, 0.0, 1.022), (-2.374, 0.0, -0.03098), (-4.561, 0.0, 0.6619), (-2.812, 0.0, 0.1672), (-3.686, 0.0, 0.6074), (-1.937, 0.0, -0.09416), (1.5, 0.0, -0.1), (6.986, 0.0, 1.676), (0.5714, 0.0, -0.1), (-5.727, 0.0, 2.343), (0.4531, 0.0, -0.1), (4.998, 0.0, 0.9674), (3.249, 0.0, 0.5278), (4.123, 0.0, 1.057), (2.374, 0.0, -0.03098), (4.561, 0.0, 0.9955), (2.812, 0.0, 0.1672), (3.686, 0.0, 0.59), (1.937, 0.0, -0.09415)], [], [(7, 0, 37, 186), (115, 143, 214, 13), (22, 38, 8, 94), (147, 107, 103, 215), (11, 7, 186, 191), (14, 54, 106, 105), (50, 22, 94, 1), (92, 39, 15, 38), (54, 26, 12, 106), (119, 147, 215, 10), (91, 45, 17, 42), (90, 46, 20, 59), (89, 43, 18, 60), (88, 61, 32, 48), (87, 62, 33, 63), (86, 55, 27, 64), (85, 65, 31, 47), (84, 66, 34, 67), (83, 58, 30, 68), (82, 69, 26, 54), (81, 70, 35, 71), (80, 57, 29, 72), (79, 73, 22, 50), (78, 74, 36, 75), (77, 51, 23, 76), (74, 77, 76, 36), (32, 60, 77, 74), (60, 18, 51, 77), (57, 78, 75, 29), (20, 48, 78, 57), (48, 32, 74, 78), (45, 79, 50, 17), (29, 75, 79, 45), (75, 36, 73, 79), (70, 80, 72, 35), (31, 59, 80, 70), (59, 20, 57, 80), (44, 81, 71, 28), (19, 47, 81, 44), (47, 31, 70, 81), (56, 82, 54, 14), (28, 71, 82, 56), (71, 35, 69, 82), (66, 83, 68, 34), (25, 41, 83, 66), (41, 16, 58, 83), (40, 84, 67, 24), (2, 53, 84, 40), (53, 25, 66, 84), (52, 85, 47, 19), (24, 67, 85, 52), (67, 34, 65, 85), (62, 86, 64, 33), (21, 37, 86, 62), (37, 0, 55, 86), (58, 87, 63, 30), (16, 49, 87, 58), (49, 21, 62, 87), (46, 88, 48, 20), (30, 63, 88, 46), (63, 33, 61, 88), (61, 89, 60, 32), (33, 64, 89, 61), (64, 27, 43, 89), (65, 90, 59, 31), (34, 68, 90, 65), (68, 30, 46, 90), (69, 91, 42, 26), (35, 72, 91, 69), (72, 29, 45, 91), (73, 92, 38, 22), (36, 76, 92, 73), (76, 23, 39, 92), (131, 115, 13, 6), (100, 198, 130, 93), (108, 131, 6, 99), (17, 50, 1, 97), (135, 119, 10, 3), (211, 102, 98, 204), (38, 15, 101, 8), (185, 131, 108, 132), (26, 42, 4, 12), (42, 17, 97, 4), (184, 135, 110, 138), (183, 152, 113, 139), (182, 153, 111, 136), (181, 141, 125, 154), (180, 156, 126, 155), (179, 157, 120, 148), (178, 140, 124, 158), (177, 160, 127, 159), (176, 161, 123, 151), (175, 147, 119, 162), (174, 164, 128, 163), (173, 165, 122, 150), (172, 143, 115, 166), (171, 168, 129, 167), (170, 169, 116, 144), (167, 129, 169, 170), (125, 167, 170, 153), (153, 170, 144, 111), (150, 122, 168, 171), (113, 150, 171, 141), (141, 171, 167, 125), (138, 110, 143, 172), (122, 138, 172, 168), (168, 172, 166, 129), (163, 128, 165, 173), (124, 163, 173, 152), (152, 173, 150, 113), (137, 121, 164, 174), (112, 137, 174, 140), (140, 174, 163, 124), (149, 107, 147, 175), (121, 149, 175, 164), (164, 175, 162, 128), (159, 127, 161, 176), (118, 159, 176, 134), (134, 176, 151, 109), (133, 117, 160, 177), (95, 133, 177, 146), (146, 177, 159, 118), (145, 112, 140, 178), (117, 145, 178, 160), (160, 178, 158, 127), (155, 126, 157, 179), (114, 155, 179, 130), (130, 179, 148, 93), (151, 123, 156, 180), (109, 151, 180, 142), (142, 180, 155, 114), (139, 113, 141, 181), (123, 139, 181, 156), (156, 181, 154, 126), (154, 125, 153, 182), (126, 154, 182, 157), (157, 182, 136, 120), (158, 124, 152, 183), (127, 158, 183, 161), (161, 183, 139, 123), (162, 119, 135, 184), (128, 162, 184, 165), (165, 184, 138, 122), (166, 115, 131, 185), (129, 166, 185, 169), (169, 185, 132, 116), (205, 104, 11, 191), (186, 37, 21, 187), (102, 211, 197, 9), (187, 21, 49, 188), (188, 49, 16, 189), (189, 16, 41, 190), (190, 41, 25, 212), (211, 210, 196, 197), (210, 209, 195, 196), (209, 208, 194, 195), (208, 207, 193, 194), (207, 206, 192, 193), (206, 205, 191, 192), (104, 205, 198, 100), (205, 206, 199, 198), (206, 207, 200, 199), (207, 208, 201, 200), (208, 209, 202, 201), (209, 210, 203, 202), (210, 211, 204, 203), (191, 186, 187, 192), (192, 187, 188, 193), (193, 188, 189, 194), (194, 189, 190, 195), (195, 190, 212, 196), (212, 25, 53, 213), (196, 212, 213, 197), (213, 53, 2, 5), (197, 213, 5, 9), (130, 198, 199, 114), (114, 199, 200, 142), (142, 200, 201, 109), (109, 201, 202, 134), (134, 202, 203, 118), (118, 203, 204, 146), (146, 204, 98, 95), (143, 110, 96, 214), (110, 135, 3, 96), (103, 107, 232, 230), (5, 2, 216, 217), (121, 137, 237, 235), (9, 5, 217, 218), (2, 40, 223, 216), (133, 95, 227, 236), (56, 14, 219, 226), (112, 145, 238, 233), (28, 56, 226, 222), (149, 121, 235, 239), (95, 98, 228, 227), (102, 9, 218, 229), (40, 24, 221, 223), (117, 133, 236, 234), (19, 44, 224, 220), (137, 112, 233, 237), (107, 149, 239, 232), (98, 102, 229, 228), (14, 105, 231, 219), (24, 52, 225, 221), (52, 19, 220, 225), (145, 117, 234, 238), (44, 28, 222, 224), (120, 136, 261, 259), (15, 39, 247, 243), (100, 93, 251, 253), (132, 108, 256, 260), (55, 0, 240, 250), (111, 144, 262, 257), (27, 55, 250, 246), (148, 120, 259, 263), (11, 104, 255, 242), (39, 23, 245, 247), (101, 15, 243, 254), (116, 132, 260, 258), (108, 99, 252, 256), (18, 43, 248, 244), (136, 111, 257, 261), (93, 148, 263, 251), (51, 18, 244, 249), (23, 51, 249, 245), (144, 116, 258, 262), (104, 100, 253, 255), (43, 27, 246, 248), (7, 11, 242, 241), (0, 7, 241, 240)])
_uv = me_cube_001.uv_layers.new(name='UVMap')
_uv.uv.foreach_set('vector', [0.6575, 0.4754, 0.6575, 0.4754, 0.6575, 0.4754, 0.6575, 0.4754, 0.5, 0.5726, 0.5, 0.5726, 0.5, 0.5726, 0.5, 0.5726, 0.5, 0.7584, 0.5, 0.7584, 0.5, 0.7584, 0.5, 0.7584, 0.5, 0.5726, 0.5, 0.5726, 0.5, 0.5726, 0.5, 0.5726, 0.5, 0.4606, 0.5, 0.4606, 0.5, 0.4606, 0.5, 0.4606, 0.5, 0.7584, 0.5, 0.7584, 0.5, 0.7584, 0.5, 0.7584, 0.5, 0.7584, 0.5, 0.7584, 0.5, 0.7584, 0.5, 0.7584, 0.5, 0.5726, 0.5, 0.5726, 0.5, 0.5726, 0.5, 0.5726, 0.5, 0.7584, 0.5, 0.7584, 0.5, 0.7584, 0.5, 0.7584, 0.5, 0.5726, 0.5, 0.5726, 0.5, 0.5726, 0.5, 0.5726, 0.5, 0.5726, 0.5, 0.5726, 0.5, 0.5726, 0.5, 0.5726, 0.5, 0.5726, 0.5, 0.5726, 0.5, 0.5726, 0.5, 0.5726, 0.5, 0.5726, 0.5, 0.5726, 0.5, 0.5726, 0.5, 0.5726, 0.5, 0.5726, 0.5, 0.5726, 0.5, 0.5726, 0.5, 0.5726, 0.5, 0.5726, 0.5, 0.5726, 0.5, 0.5726, 0.5, 0.5726, 0.5, 0.5726, 0.5, 0.5726, 0.5, 0.5726, 0.5, 0.5726, 0.5, 0.5726, 0.5, 0.5726, 0.5, 0.5726, 0.5, 0.5726, 0.5, 0.5726, 0.5, 0.5726, 0.5, 0.5726, 0.5, 0.5726, 0.5, 0.5726, 0.5, 0.5726, 0.5, 0.5726, 0.5, 0.5726, 0.5, 0.5726, 0.5, 0.5726, 0.5, 0.5726, 0.5, 0.5726, 0.5, 0.5726, 0.5, 0.5726, 0.5, 0.5726, 0.5, 0.5726, 0.5, 0.5726, 0.5, 0.5726, 0.5, 0.5726, 0.5, 0.5726, 0.5, 0.5726, 0.5, 0.5726, 0.5, 0.5726, 0.5, 0.5726, 0.5, 0.5726, 0.5, 0.5726, 0.5, 0.5726, 0.5, 0.5726, 0.5, 0.5726, 0.5, 0.5726, 0.5, 0.5726, 0.5, 0.5726, 0.5, 0.5726, 0.5, 0.5726, 0.5, 0.5726, 0.5, 0.5726, 0.5, 0.5726, 0.5, 0.5726, 0.5, 0.5726, 0.5, 0.5726, 0.5, 0.5726, 0.5, 0.5726, 0.5, 0.5726, 0.5, 0.5726, 0.5, 0.5726, 0.5, 0.5726, 0.5, 0.5726, 0.5, 0.5726, 0.5, 0.5726, 0.5, 0.5726, 0.5, 0.5726, 0.5, 0.5726, 0.5, 0.5726, 0.5, 0.5726, 0.5, 0.5726, 0.5, 0.5726, 0.5, 0.5726, 0.5, 0.5726, 0.5, 0.5726, 0.5, 0.5726, 0.5, 0.5726, 0.5, 0.5726, 0.5, 0.5726, 0.5, 0.5726, 0.5, 0.5726, 0.5, 0.5726, 0.5, 0.5726, 0.5, 0.5726, 0.5, 0.5726, 0.5, 0.5726, 0.5, 0.5726, 0.5, 0.5726, 0.5, 0.5726, 0.5, 0.5726, 0.5, 0.5726, 0.5, 0.5726, 0.5, 0.5726, 0.5, 0.5726, 0.5, 0.5726, 0.5, 0.5726, 0.5, 0.5726, 0.5, 0.5726, 0.5, 0.5726, 0.5, 0.5726, 0.5, 0.5726, 0.5, 0.5726, 0.5, 0.5726, 0.5, 0.5726, 0.5, 0.5726, 0.5, 0.5726, 0.5, 0.5726, 0.5, 0.5726, 0.5, 0.5726, 0.5, 0.5726, 0.5, 0.5726, 0.5, 0.5726, 0.5, 0.5726, 0.5, 0.5726, 0.5, 0.5726, 0.5, 0.5726, 0.5, 0.5726, 0.5, 0.5726, 0.5, 0.5726, 0.5, 0.5726, 0.5, 0.5726, 0.5, 0.5726, 0.5, 0.5726, 0.5, 0.5726, 0.5, 0.5726, 0.5, 0.5726, 0.5, 0.5726, 0.5, 0.5726, 0.5, 0.5726, 0.5, 0.5726, 0.5, 0.5726, 0.5, 0.5726, 0.5, 0.5726, 0.5, 0.5726, 0.5, 0.5726, 0.5, 0.5726, 0.5, 0.5726, 0.5, 0.5726, 0.5, 0.5726, 0.5, 0.5726, 0.5, 0.5726, 0.5, 0.5726, 0.5, 0.5726, 0.5, 0.5726, 0.5, 0.5726, 0.5, 0.5726, 0.5, 0.5726, 0.5, 0.5726, 0.5, 0.5726, 0.5, 0.5726, 0.5, 0.5726, 0.5, 0.5726, 0.5, 0.5726, 0.5, 0.5726, 0.5, 0.5726, 0.5, 0.5726, 0.5, 0.5726, 0.5, 0.5726, 0.5, 0.5726, 0.5, 0.5726, 0.5, 0.5726, 0.5, 0.5726, 0.5, 0.5726, 0.5, 0.5726, 0.5, 0.5726, 0.5, 0.5726, 0.5, 0.5726, 0.5, 0.5726, 0.5, 0.5726, 0.5, 0.5726, 0.5, 0.5726, 0.5, 0.5726, 0.5, 0.5726, 0.5, 0.5726, 0.5, 0.5726, 0.5, 0.5726, 0.5, 0.5726, 0.5, 0.5726, 0.5, 0.5726, 0.5, 0.5726, 0.5, 0.5726, 0.5, 0.5726, 0.5, 0.5726, 0.5, 0.5726, 0.5, 0.5726, 0.5, 0.5726, 0.5, 0.5726, 0.5, 0.5726, 0.5, 0.5726, 0.5, 0.5726, 0.5, 0.5726, 0.5, 0.5726, 0.5, 0.5726, 0.5, 0.5726, 0.5, 0.5726, 0.5, 0.5726, 0.5, 0.5726, 0.5, 0.5726, 0.5, 0.5726, 0.5, 0.5726, 0.5, 0.5726, 0.5, 0.5726, 0.5, 0.5726, 0.5, 0.5726, 0.5, 0.5726, 0.5, 0.5726, 0.5, 0.5726, 0.5, 0.5726, 0.5, 0.5726, 0.5, 0.5726, 0.5, 0.5726, 0.5, 0.5726, 0.5, 0.5726, 0.5, 0.5726, 0.5, 0.5726, 0.5, 0.5726, 0.5, 0.5726, 0.5, 0.5726, 0.5, 0.5726, 0.5, 0.5726, 0.5, 0.5726, 0.5, 0.5726, 0.5, 0.5726, 0.5, 0.5726, 0.5, 0.5726, 0.5, 0.5726, 0.5, 0.5726, 0.5, 0.5726, 0.5, 0.5726, 0.5, 0.5726, 0.5, 0.5726, 0.5, 0.5726, 0.5, 0.5726, 0.5, 0.5726, 0.5, 0.5726, 0.5, 0.5726, 0.5, 0.5726, 0.5, 0.5726, 0.5, 0.5726, 0.5, 0.5726, 0.5, 0.5726, 0.5, 0.5726, 0.5, 0.5726, 0.5, 0.5726, 0.6575, 0.4754, 0.6575, 0.4754, 0.6575, 0.4754, 0.6575, 0.4754, 0.5, 0.5726, 0.5, 0.5726, 0.5, 0.5726, 0.5, 0.5726, 0.5, 0.7584, 0.5, 0.7584, 0.5, 0.7584, 0.5, 0.7584, 0.5, 0.5726, 0.5, 0.5726, 0.5, 0.5726, 0.5, 0.5726, 0.5, 0.4606, 0.5, 0.4606, 0.5, 0.4606, 0.5, 0.4606, 0.5, 0.7584, 0.5, 0.7584, 0.5, 0.7584, 0.5, 0.7584, 0.5, 0.5726, 0.5, 0.5726, 0.5, 0.5726, 0.5, 0.5726, 0.5, 0.7584, 0.5, 0.7584, 0.5, 0.7584, 0.5, 0.7584, 0.5, 0.7584, 0.5, 0.7584, 0.5, 0.7584, 0.5, 0.7584, 0.5, 0.5726, 0.5, 0.5726, 0.5, 0.5726, 0.5, 0.5726, 0.5, 0.5726, 0.5, 0.5726, 0.5, 0.5726, 0.5, 0.5726, 0.5, 0.5726, 0.5, 0.5726, 0.5, 0.5726, 0.5, 0.5726, 0.5, 0.5726, 0.5, 0.5726, 0.5, 0.5726, 0.5, 0.5726, 0.5, 0.5726, 0.5, 0.5726, 0.5, 0.5726, 0.5, 0.5726, 0.5, 0.5726, 0.5, 0.5726, 0.5, 0.5726, 0.5, 0.5726, 0.5, 0.5726, 0.5, 0.5726, 0.5, 0.5726, 0.5, 0.5726, 0.5, 0.5726, 0.5, 0.5726, 0.5, 0.5726, 0.5, 0.5726, 0.5, 0.5726, 0.5, 0.5726, 0.5, 0.5726, 0.5, 0.5726, 0.5, 0.5726, 0.5, 0.5726, 0.5, 0.5726, 0.5, 0.5726, 0.5, 0.5726, 0.5, 0.5726, 0.5, 0.5726, 0.5, 0.5726, 0.5, 0.5726, 0.5, 0.5726, 0.5, 0.5726, 0.5, 0.5726, 0.5, 0.5726, 0.5, 0.5726, 0.5, 0.5726, 0.5, 0.5726, 0.5, 0.5726, 0.5, 0.5726, 0.5, 0.5726, 0.5, 0.5726, 0.5, 0.5726, 0.5, 0.5726, 0.5, 0.5726, 0.5, 0.5726, 0.5, 0.5726, 0.5, 0.5726, 0.5, 0.5726, 0.5, 0.5726, 0.5, 0.5726, 0.5, 0.5726, 0.5, 0.5726, 0.5, 0.5726, 0.5, 0.5726, 0.5, 0.5726, 0.5, 0.5726, 0.5, 0.5726, 0.5, 0.5726, 0.5, 0.5726, 0.5, 0.5726, 0.5, 0.5726, 0.5, 0.5726, 0.5, 0.5726, 0.5, 0.5726, 0.5, 0.5726, 0.5, 0.5726, 0.5, 0.5726, 0.5, 0.5726, 0.5, 0.5726, 0.5, 0.5726, 0.5, 0.5726, 0.5, 0.5726, 0.5, 0.5726, 0.5, 0.5726, 0.5, 0.5726, 0.5, 0.5726, 0.5, 0.5726, 0.5, 0.5726, 0.5, 0.5726, 0.5, 0.5726, 0.5, 0.5726, 0.5, 0.5726, 0.5, 0.5726, 0.5, 0.5726, 0.5, 0.5726, 0.5, 0.5726, 0.5, 0.5726, 0.5, 0.5726, 0.5, 0.5726, 0.5, 0.5726, 0.5, 0.5726, 0.5, 0.5726, 0.5, 0.5726, 0.5, 0.5726, 0.5, 0.5726, 0.5, 0.5726, 0.5, 0.5726, 0.5, 0.5726, 0.5, 0.5726, 0.5, 0.5726, 0.5, 0.5726, 0.5, 0.5726, 0.5, 0.5726, 0.5, 0.5726, 0.5, 0.5726, 0.5, 0.5726, 0.5, 0.5726, 0.5, 0.5726, 0.5, 0.5726, 0.5, 0.5726, 0.5, 0.5726, 0.5, 0.5726, 0.5, 0.5726, 0.5, 0.5726, 0.5, 0.5726, 0.5, 0.5726, 0.5, 0.5726, 0.5, 0.5726, 0.5, 0.5726, 0.5, 0.5726, 0.5, 0.5726, 0.5, 0.5726, 0.5, 0.5726, 0.5, 0.5726, 0.5, 0.5726, 0.5, 0.5726, 0.5, 0.5726, 0.5, 0.5726, 0.5, 0.5726, 0.5, 0.5726, 0.5, 0.5726, 0.5, 0.5726, 0.5, 0.5726, 0.5, 0.5726, 0.5, 0.5726, 0.5, 0.5726, 0.5, 0.5726, 0.5, 0.5726, 0.5, 0.5726, 0.5, 0.5726, 0.5, 0.5726, 0.5, 0.5726, 0.5, 0.5726, 0.5, 0.5726, 0.5, 0.5726, 0.5, 0.5726, 0.5, 0.5726, 0.5, 0.5726, 0.5, 0.5726, 0.5, 0.5726, 0.5, 0.5726, 0.5, 0.5726, 0.5, 0.5726, 0.5, 0.5726, 0.5, 0.5726, 0.5, 0.5726, 0.5, 0.5726, 0.5, 0.5726, 0.5, 0.5726, 0.5, 0.5726, 0.5, 0.5726, 0.5, 0.5726, 0.5, 0.5726, 0.5, 0.5726, 0.5, 0.5726, 0.5, 0.5726, 0.5, 0.5726, 0.5, 0.5726, 0.5, 0.5726, 0.5, 0.5726, 0.5, 0.5726, 0.5, 0.5726, 0.5, 0.5726, 0.5, 0.5726, 0.5, 0.5726, 0.5, 0.5726, 0.5, 0.5726, 0.5, 0.5726, 0.5, 0.5726, 0.5, 0.5726, 0.5, 0.5726, 0.5, 0.5726, 0.5, 0.5726, 0.5, 0.5726, 0.5, 0.5726, 0.5, 0.5726, 0.5, 0.5726, 0.5, 0.5726, 0.5, 0.5726, 0.5, 0.5726, 0.5, 0.5726, 0.5, 0.5726, 0.5, 0.5726, 0.5, 0.5726, 0.5, 0.5726, 0.5, 0.5726, 0.5, 0.5726, 0.5, 0.5726, 0.5, 0.5726, 0.5, 0.5726, 0.5, 0.5726, 0.5, 0.5726, 0.5, 0.5726, 0.5, 0.5726, 0.5, 0.5726, 0.5, 0.5726, 0.5, 0.5726, 0.5, 0.5726, 0.5, 0.5726, 0.5, 0.5726, 0.5, 0.5726, 0.5, 0.5726, 0.5, 0.5726, 0.5, 0.5726, 0.5, 0.5726, 0.5, 0.5726, 0.5, 0.5726, 0.5, 0.5726, 0.5, 0.5726, 0.5, 0.5726, 0.5, 0.5726, 0.5, 0.5726, 0.5, 0.5726, 0.5, 0.5726, 0.5, 0.5726, 0.5, 0.5726, 0.5, 0.5726, 0.5, 0.5726, 0.5, 0.5726, 0.5, 0.5726, 0.5, 0.5726, 0.5, 0.5726, 0.5, 0.5726, 0.5, 0.5726, 0.5, 0.5726, 0.5, 0.5726, 0.5, 0.5726, 0.6575, 0.4754, 0.6575, 0.4754, 0.6575, 0.4754, 0.6575, 0.4754, 0.6575, 0.4754, 0.6575, 0.4754, 0.6575, 0.4754, 0.6575, 0.4754, 0.6575, 0.4754, 0.6575, 0.4754, 0.6575, 0.4754, 0.6575, 0.4754, 0.6575, 0.4754, 0.6575, 0.4754, 0.6575, 0.4754, 0.6575, 0.4754, 0.6575, 0.4754, 0.6575, 0.4754, 0.6575, 0.4754, 0.6575, 0.4754, 0.6575, 0.4754, 0.6575, 0.4754, 0.6575, 0.4754, 0.6575, 0.4754, 0.6575, 0.4754, 0.6575, 0.4754, 0.6575, 0.4754, 0.6575, 0.4754, 0.6575, 0.4754, 0.6575, 0.4754, 0.6575, 0.4754, 0.6575, 0.4754, 0.6575, 0.4754, 0.6575, 0.4754, 0.6575, 0.4754, 0.6575, 0.4754, 0.6575, 0.4754, 0.6575, 0.4754, 0.6575, 0.4754, 0.6575, 0.4754, 0.6575, 0.4754, 0.6575, 0.4754, 0.6575, 0.4754, 0.6575, 0.4754, 0.6575, 0.4754, 0.6575, 0.4754, 0.6575, 0.4754, 0.6575, 0.4754, 0.6575, 0.4754, 0.6575, 0.4754, 0.6575, 0.4754, 0.6575, 0.4754, 0.5, 0.4606, 0.5, 0.4606, 0.5, 0.4606, 0.5, 0.4606, 0.5, 0.4606, 0.5, 0.4606, 0.5, 0.4606, 0.5, 0.4606, 0.5, 0.4606, 0.5, 0.4606, 0.5, 0.4606, 0.5, 0.4606, 0.5, 0.4606, 0.5, 0.4606, 0.5, 0.4606, 0.5, 0.4606, 0.5, 0.4606, 0.5, 0.4606, 0.5, 0.4606, 0.5, 0.4606, 0.5, 0.4606, 0.5, 0.4606, 0.5, 0.4606, 0.5, 0.4606, 0.5, 0.4606, 0.5, 0.4606, 0.5, 0.4606, 0.5, 0.4606, 0.5, 0.4606, 0.5, 0.4606, 0.5, 0.4606, 0.5, 0.4606, 0.5, 0.4606, 0.5, 0.4606, 0.5, 0.4606, 0.5, 0.4606, 0.5, 0.4606, 0.5, 0.4606, 0.5, 0.4606, 0.5, 0.4606, 0.5, 0.4606, 0.5, 0.4606, 0.5, 0.4606, 0.5, 0.4606, 0.5, 0.4606, 0.5, 0.4606, 0.5, 0.4606, 0.5, 0.4606, 0.6575, 0.4754, 0.6575, 0.4754, 0.6575, 0.4754, 0.6575, 0.4754, 0.5, 0.4606, 0.5, 0.4606, 0.5, 0.4606, 0.5, 0.4606, 0.6575, 0.4754, 0.6575, 0.4754, 0.6575, 0.4754, 0.6575, 0.4754, 0.5, 0.4606, 0.5, 0.4606, 0.5, 0.4606, 0.5, 0.4606, 0.6575, 0.4754, 0.6575, 0.4754, 0.6575, 0.4754, 0.6575, 0.4754, 0.6575, 0.4754, 0.6575, 0.4754, 0.6575, 0.4754, 0.6575, 0.4754, 0.6575, 0.4754, 0.6575, 0.4754, 0.6575, 0.4754, 0.6575, 0.4754, 0.6575, 0.4754, 0.6575, 0.4754, 0.6575, 0.4754, 0.6575, 0.4754, 0.6575, 0.4754, 0.6575, 0.4754, 0.6575, 0.4754, 0.6575, 0.4754, 0.6575, 0.4754, 0.6575, 0.4754, 0.6575, 0.4754, 0.6575, 0.4754, 0.6575, 0.4754, 0.6575, 0.4754, 0.6575, 0.4754, 0.6575, 0.4754, 0.5, 0.5726, 0.5, 0.5726, 0.5, 0.5726, 0.5, 0.5726, 0.5, 0.5726, 0.5, 0.5726, 0.5, 0.5726, 0.5, 0.5726, 0.5, 0.5726, 0.5, 0.5726, 0.5, 0.5726, 0.5, 0.5726, 0.6575, 0.4754, 0.6575, 0.4754, 0.6575, 0.4754, 0.6575, 0.4754, 0.5, 0.5726, 0.5, 0.5726, 0.5, 0.5726, 0.5, 0.5726, 0.5, 0.4606, 0.5, 0.4606, 0.5, 0.4606, 0.5, 0.4606, 0.5, 0.5726, 0.5, 0.5726, 0.5, 0.5726, 0.5, 0.5726, 0.5, 0.5726, 0.5, 0.5726, 0.5, 0.5726, 0.5, 0.5726, 0.5, 0.5726, 0.5, 0.5726, 0.5, 0.5726, 0.5, 0.5726, 0.5, 0.5726, 0.5, 0.5726, 0.5, 0.5726, 0.5, 0.5726, 0.5, 0.5726, 0.5, 0.5726, 0.5, 0.5726, 0.5, 0.5726, 0.5, 0.5726, 0.5, 0.5726, 0.5, 0.5726, 0.5, 0.5726, 0.6575, 0.4754, 0.6575, 0.4754, 0.6575, 0.4754, 0.6575, 0.4754, 0.6575, 0.4754, 0.6575, 0.4754, 0.6575, 0.4754, 0.6575, 0.4754, 0.5, 0.5726, 0.5, 0.5726, 0.5, 0.5726, 0.5, 0.5726, 0.5, 0.5726, 0.5, 0.5726, 0.5, 0.5726, 0.5, 0.5726, 0.5, 0.5726, 0.5, 0.5726, 0.5, 0.5726, 0.5, 0.5726, 0.5, 0.5726, 0.5, 0.5726, 0.5, 0.5726, 0.5, 0.5726, 0.5, 0.5726, 0.5, 0.5726, 0.5, 0.5726, 0.5, 0.5726, 0.5, 0.4606, 0.5, 0.4606, 0.5, 0.4606, 0.5, 0.4606, 0.5, 0.7584, 0.5, 0.7584, 0.5, 0.7584, 0.5, 0.7584, 0.5, 0.5726, 0.5, 0.5726, 0.5, 0.5726, 0.5, 0.5726, 0.5, 0.5726, 0.5, 0.5726, 0.5, 0.5726, 0.5, 0.5726, 0.5, 0.5726, 0.5, 0.5726, 0.5, 0.5726, 0.5, 0.5726, 0.5, 0.5726, 0.5, 0.5726, 0.5, 0.5726, 0.5, 0.5726, 0.5, 0.5726, 0.5, 0.5726, 0.5, 0.5726, 0.5, 0.5726, 0.5, 0.5726, 0.5, 0.5726, 0.5, 0.5726, 0.5, 0.5726, 0.6575, 0.4754, 0.6575, 0.4754, 0.6575, 0.4754, 0.6575, 0.4754, 0.5, 0.5726, 0.5, 0.5726, 0.5, 0.5726, 0.5, 0.5726, 0.5, 0.5726, 0.5, 0.5726, 0.5, 0.5726, 0.5, 0.5726, 0.5, 0.5726, 0.5, 0.5726, 0.5, 0.5726, 0.5, 0.5726, 0.5, 0.5726, 0.5, 0.5726, 0.5, 0.5726, 0.5, 0.5726, 0.5, 0.5726, 0.5, 0.5726, 0.5, 0.5726, 0.5, 0.5726, 0.6575, 0.4754, 0.6575, 0.4754, 0.6575, 0.4754, 0.6575, 0.4754, 0.5, 0.5726, 0.5, 0.5726, 0.5, 0.5726, 0.5, 0.5726, 0.5, 0.7584, 0.5, 0.7584, 0.5, 0.7584, 0.5, 0.7584, 0.5, 0.5726, 0.5, 0.5726, 0.5, 0.5726, 0.5, 0.5726, 0.5, 0.5726, 0.5, 0.5726, 0.5, 0.5726, 0.5, 0.5726, 0.5, 0.5726, 0.5, 0.5726, 0.5, 0.5726, 0.5, 0.5726, 0.5, 0.5726, 0.5, 0.5726, 0.5, 0.5726, 0.5, 0.5726, 0.5, 0.5726, 0.5, 0.5726, 0.5, 0.5726, 0.5, 0.5726, 0.5, 0.5726, 0.5, 0.5726, 0.5, 0.5726, 0.5, 0.5726, 0.5, 0.5726, 0.5, 0.5726, 0.5, 0.5726, 0.5, 0.5726, 0.5, 0.5726, 0.5, 0.5726, 0.5, 0.5726, 0.5, 0.5726, 0.5, 0.4606, 0.5, 0.4606, 0.5, 0.4606, 0.5, 0.4606, 0.5, 0.5726, 0.5, 0.5726, 0.5, 0.5726, 0.5, 0.5726, 0.5, 0.4606, 0.5, 0.4606, 0.5, 0.4606, 0.5, 0.4606, 0.6575, 0.4754, 0.6575, 0.4754, 0.6575, 0.4754, 0.6575, 0.4754])
me_cube_001.materials.append(mat_uv)
me_cube_001.use_remesh_preserve_volume = False
me_cube_001.use_remesh_preserve_attributes = False
me_cube_001.use_mirror_vertex_groups = False
me_cube_001.update()
me_cube_004 = bpy.data.meshes.new('Cube.004')
me_cube_004.from_pydata([(-1.5, 0.0, 0.0), (6.986, -3.75, 2.124), (-1.5, -10.0, 0.0), (-5.727, -6.25, 2.107), (6.986, -6.25, 1.58), (-0.5714, -10.0, 0.0), (-5.727, -1.25, 3.048), (-0.5714, 0.0, 0.0), (6.986, -1.25, 1.776), (-0.4531, -10.0, 0.0), (-5.727, -7.5, 2.443), (-0.4531, 0.0, 0.0), (6.986, -7.5, 1.387), (-5.727, -2.5, 3.369), (-4.998, -10.0, 0.6184), (-4.998, 0.0, 0.6184), (-1.5, -5.0, -0.06421), (-4.998, -5.0, 0.2229), (-3.249, 0.0, 0.6949), (-3.249, -10.0, 0.6949), (-3.249, -5.0, 0.4004), (-1.5, -2.5, 0.01575), (-4.998, -2.5, 1.115), (-4.123, 0.0, 1.122), (-2.374, -10.0, 0.06902), (-1.5, -7.5, 0.01293), (-4.998, -7.5, 0.1891), (-2.374, 0.0, 0.06902), (-4.123, -10.0, 1.122), (-4.123, -5.0, -0.02416), (-2.374, -5.0, 0.06094), (-3.249, -7.5, 0.1915), (-3.249, -2.5, 0.5742), (-2.374, -2.5, 0.1362), (-2.374, -7.5, 0.1063), (-4.123, -7.5, 0.1791), (-4.123, -2.5, 0.8165), (-1.5, -1.25, 0.0), (-4.998, -1.25, 0.7938), (-4.561, 0.0, 0.7619), (-1.937, -10.0, 0.005845), (-1.5, -6.25, -0.0834), (-4.998, -6.25, -0.1473), (-2.812, 0.0, 0.2672), (-3.686, -10.0, 0.7074), (-4.561, -5.0, 0.03168), (-2.812, -5.0, 0.3919), (-3.249, -8.75, 0.6931), (-3.249, -3.75, 0.6939), (-1.5, -3.75, 0.02049), (-4.998, -3.75, 0.4571), (-3.686, 0.0, 0.7074), (-2.812, -10.0, 0.2672), (-1.5, -8.75, 0.01138), (-4.998, -8.75, 0.2929), (-1.937, 0.0, 0.005845), (-4.561, -10.0, 0.7619), (-3.686, -5.0, 0.1413), (-1.937, -5.0, -0.1183), (-3.249, -6.25, 0.1049), (-3.249, -1.25, 0.3845), (-2.812, -2.5, 0.3552), (-1.937, -2.5, 0.01225), (-2.374, -3.75, 0.09133), (-2.374, -1.25, 0.1166), (-2.812, -7.5, 0.1894), (-1.937, -7.5, 0.008916), (-2.374, -8.75, 0.2874), (-2.374, -6.25, 0.2109), (-4.561, -7.5, 0.1728), (-3.686, -7.5, 0.1728), (-4.123, -8.75, 0.5277), (-4.123, -6.25, -0.04015), (-4.561, -2.5, 1.065), (-3.686, -2.5, 0.6553), (-4.123, -3.75, 0.8149), (-4.123, -1.25, 0.9697), (-3.686, -1.25, 0.6536), (-3.686, -3.75, 0.8392), (-4.561, -3.75, 0.6776), (-3.686, -6.25, 0.06707), (-3.686, -8.75, 0.6283), (-4.561, -8.75, 0.5042), (-1.937, -6.25, 0.05976), (-1.937, -8.75, 0.156), (-2.812, -8.75, 0.5408), (-1.937, -1.25, 0.006068), (-1.937, -3.75, -0.01306), (-2.812, -3.75, 0.4175), (-2.812, -1.25, 0.2632), (-2.812, -6.25, 0.1987), (-4.561, -6.25, -0.1256), (-4.561, -1.25, 1.048), (1.5, 0.0, 0.0), (6.986, -2.5, 1.776), (1.5, -10.0, 0.0), (-5.727, -5.0, 2.477), (6.986, -5.0, 1.756), (0.5714, -10.0, 0.0), (-5.727, 0.0, 2.443), (0.5714, 0.0, 0.0), (6.986, 0.0, 1.776), (0.4531, -10.0, 0.0), (-5.727, -10.0, 2.443), (0.4531, 0.0, 0.0), (6.986, -10.0, 1.776), (6.986, -8.75, 1.594), (4.998, -10.0, 1.067), (4.998, 0.0, 1.067), (1.5, -5.0, 0.07756), (4.998, -5.0, 1.307), (3.249, 0.0, 0.6278), (3.249, -10.0, 0.6278), (3.249, -5.0, 1.005), (1.5, -2.5, -0.004277), (4.998, -2.5, 0.8943), (4.123, 0.0, 1.157), (2.374, -10.0, 0.06902), (1.5, -7.5, -0.0008681), (4.998, -7.5, 0.4084), (2.374, 0.0, 0.06902), (4.123, -10.0, 1.157), (4.123, -5.0, 1.262), (2.374, -5.0, 0.7247), (3.249, -7.5, -0.0678), (3.249, -2.5, 1.08), (2.374, -2.5, 0.4913), (2.374, -7.5, -0.1045), (4.123, -7.5, 0.3937), (4.123, -2.5, 1.249), (1.5, -1.25, 0.05804), (4.998, -1.25, 0.6855), (4.561, 0.0, 1.095), (1.937, -10.0, 0.00585), (1.5, -6.25, 0.05902), (4.998, -6.25, 1.096), (2.812, 0.0, 0.2672), (3.686, -10.0, 0.69), (4.561, -5.0, 1.463), (2.812, -5.0, 0.9277), (3.249, -8.75, 0.645), (3.249, -3.75, 1.297), (1.5, -3.75, -0.0009305), (4.998, -3.75, 1.313), (3.686, 0.0, 0.69), (2.812, -10.0, 0.2672), (1.5, -8.75, 0.01451), (4.998, -8.75, 0.3853), (1.937, 0.0, 0.00585), (4.561, -10.0, 1.095), (3.686, -5.0, 1.16), (1.937, -5.0, 0.3434), (3.249, -6.25, 0.6295), (3.249, -1.25, 1.225), (2.812, -2.5, 0.9015), (1.937, -2.5, 0.09133), (2.374, -3.75, 0.2569), (2.374, -1.25, 0.4371), (2.812, -7.5, -0.0301), (1.937, -7.5, -0.0681), (2.374, -8.75, -0.0129), (2.374, -6.25, 0.5828), (4.561, -7.5, 0.5211), (3.686, -7.5, 0.07076), (4.123, -8.75, 0.8742), (4.123, -6.25, 1.17), (4.561, -2.5, 1.242), (3.686, -2.5, 1.093), (4.123, -3.75, 1.289), (4.123, -1.25, 1.238), (3.686, -1.25, 1.355), (3.686, -3.75, 1.376), (4.561, -3.75, 1.475), (3.686, -6.25, 0.9227), (3.686, -8.75, 0.9191), (4.561, -8.75, 0.6898), (1.937, -6.25, 0.3531), (1.937, -8.75, 0.07141), (2.812, -8.75, 0.1045), (1.937, -1.25, 0.1424), (1.937, -3.75, -0.04833), (2.812, -3.75, 0.9817), (2.812, -1.25, 0.9011), (2.812, -6.25, 0.6499), (4.561, -6.25, 1.272), (4.561, -1.25, 1.008), (-0.5714, -1.248, 0.003514), (-0.5714, -2.467, 0.07094), (-0.5714, -3.776, 0.04819), (-0.5714, -5.026, -0.0135), (-0.5714, -6.291, 0.00418), (-0.4531, -1.25, 0.006649), (-0.4531, -2.5, 0.06796), (-0.4531, -3.75, 0.04695), (-0.4531, -5.0, -0.01355), (-0.4531, -6.25, 0.007901), (-0.4531, -7.5, 0.05918), (-0.4531, -8.75, 0.00752), (0.5714, -1.25, 0.04028), (0.5714, -2.5, -0.01619), (0.5714, -3.75, -0.001862), (0.5714, -5.0, -0.005511), (0.5714, -6.25, 0.03244), (0.5714, -7.5, 0.00881), (0.5714, -8.75, 0.02608), (0.4531, -1.25, 0.03936), (0.4531, -2.5, -0.009385), (0.4531, -3.75, 0.002159), (0.4531, -5.0, -0.006952), (0.4531, -6.25, 0.04212), (0.4531, -7.5, 0.01504), (0.4531, -8.75, 0.02668), (-0.5714, -7.533, 0.05918), (-0.5714, -8.75, 0.004806), (-5.727, -3.75, 2.711), (-5.727, -8.75, 2.443), (-1.5, 0.0, -0.1), (-0.5714, 0.0, -0.1), (-0.4531, 0.0, -0.1), (-4.998, 0.0, 0.5184), (-3.249, 0.0, 0.5949), (-4.123, 0.0, 1.022), (-2.374, 0.0, -0.03098), (-4.561, 0.0, 0.6619), (-2.812, 0.0, 0.1672), (-3.686, 0.0, 0.6074), (-1.937, 0.0, -0.09416), (1.5, 0.0, -0.1), (-5.727, 0.0, 2.343), (0.5714, 0.0, -0.1), (6.986, 0.0, 1.676), (0.4531, 0.0, -0.1), (4.998, 0.0, 0.9674), (3.249, 0.0, 0.5278), (4.123, 0.0, 1.057), (2.374, 0.0, -0.03098), (4.561, 0.0, 0.9955), (2.812, 0.0, 0.1672), (3.686, 0.0, 0.59), (1.937, 0.0, -0.09415), (-1.5, -10.0, -0.1), (-0.5714, -10.0, -0.1), (-0.4531, -10.0, -0.1), (-4.998, -10.0, 0.5184), (-3.249, -10.0, 0.5949), (-2.374, -10.0, -0.03098), (-4.123, -10.0, 1.022), (-1.937, -10.0, -0.09416), (-3.686, -10.0, 0.6074), (-2.812, -10.0, 0.1672), (-4.561, -10.0, 0.6619), (1.5, -10.0, -0.1), (0.5714, -10.0, -0.1), (0.4531, -10.0, -0.1), (-5.727, -10.0, 2.343), (6.986, -10.0, 1.676), (4.998, -10.0, 0.9674), (3.249, -10.0, 0.5278), (2.374, -10.0, -0.03098), (4.123, -10.0, 1.057), (1.937, -10.0, -0.09415), (3.686, -10.0, 0.59), (2.812, -10.0, 0.1672), (4.561, -10.0, 0.9955)], [], [(7, 0, 37, 186), (14, 54, 215, 103), (143, 110, 97, 1), (50, 22, 13, 214), (11, 7, 186, 191), (115, 143, 1, 94), (147, 107, 105, 106), (92, 39, 15, 38), (119, 147, 106, 12), (54, 26, 10, 215), (91, 45, 17, 42), (90, 46, 20, 59), (89, 43, 18, 60), (88, 61, 32, 48), (87, 62, 33, 63), (86, 55, 27, 64), (85, 65, 31, 47), (84, 66, 34, 67), (83, 58, 30, 68), (82, 69, 26, 54), (81, 70, 35, 71), (80, 57, 29, 72), (79, 73, 22, 50), (78, 74, 36, 75), (77, 51, 23, 76), (74, 77, 76, 36), (32, 60, 77, 74), (60, 18, 51, 77), (57, 78, 75, 29), (20, 48, 78, 57), (48, 32, 74, 78), (45, 79, 50, 17), (29, 75, 79, 45), (75, 36, 73, 79), (70, 80, 72, 35), (31, 59, 80, 70), (59, 20, 57, 80), (44, 81, 71, 28), (19, 47, 81, 44), (47, 31, 70, 81), (56, 82, 54, 14), (28, 71, 82, 56), (71, 35, 69, 82), (66, 83, 68, 34), (25, 41, 83, 66), (41, 16, 58, 83), (40, 84, 67, 24), (2, 53, 84, 40), (53, 25, 66, 84), (52, 85, 47, 19), (24, 67, 85, 52), (67, 34, 65, 85), (62, 86, 64, 33), (21, 37, 86, 62), (37, 0, 55, 86), (58, 87, 63, 30), (16, 49, 87, 58), (49, 21, 62, 87), (46, 88, 48, 20), (30, 63, 88, 46), (63, 33, 61, 88), (61, 89, 60, 32), (33, 64, 89, 61), (64, 27, 43, 89), (65, 90, 59, 31), (34, 68, 90, 65), (68, 30, 46, 90), (69, 91, 42, 26), (35, 72, 91, 69), (72, 29, 45, 91), (73, 92, 38, 22), (36, 76, 92, 73), (76, 23, 39, 92), (17, 50, 214, 96), (100, 198, 130, 93), (38, 15, 99, 6), (131, 115, 94, 8), (26, 42, 3, 10), (211, 102, 98, 204), (108, 131, 8, 101), (185, 131, 108, 132), (135, 119, 12, 4), (110, 135, 4, 97), (184, 135, 110, 138), (183, 152, 113, 139), (182, 153, 111, 136), (181, 141, 125, 154), (180, 156, 126, 155), (179, 157, 120, 148), (178, 140, 124, 158), (177, 160, 127, 159), (176, 161, 123, 151), (175, 147, 119, 162), (174, 164, 128, 163), (173, 165, 122, 150), (172, 143, 115, 166), (171, 168, 129, 167), (170, 169, 116, 144), (167, 129, 169, 170), (125, 167, 170, 153), (153, 170, 144, 111), (150, 122, 168, 171), (113, 150, 171, 141), (141, 171, 167, 125), (138, 110, 143, 172), (122, 138, 172, 168), (168, 172, 166, 129), (163, 128, 165, 173), (124, 163, 173, 152), (152, 173, 150, 113), (137, 121, 164, 174), (112, 137, 174, 140), (140, 174, 163, 124), (149, 107, 147, 175), (121, 149, 175, 164), (164, 175, 162, 128), (159, 127, 161, 176), (118, 159, 176, 134), (134, 176, 151, 109), (133, 117, 160, 177), (95, 133, 177, 146), (146, 177, 159, 118), (145, 112, 140, 178), (117, 145, 178, 160), (160, 178, 158, 127), (155, 126, 157, 179), (114, 155, 179, 130), (130, 179, 148, 93), (151, 123, 156, 180), (109, 151, 180, 142), (142, 180, 155, 114), (139, 113, 141, 181), (123, 139, 181, 156), (156, 181, 154, 126), (154, 125, 153, 182), (126, 154, 182, 157), (157, 182, 136, 120), (158, 124, 152, 183), (127, 158, 183, 161), (161, 183, 139, 123), (162, 119, 135, 184), (128, 162, 184, 165), (165, 184, 138, 122), (166, 115, 131, 185), (129, 166, 185, 169), (169, 185, 132, 116), (205, 104, 11, 191), (186, 37, 21, 187), (102, 211, 197, 9), (187, 21, 49, 188), (188, 49, 16, 189), (189, 16, 41, 190), (190, 41, 25, 212), (211, 210, 196, 197), (210, 209, 195, 196), (209, 208, 194, 195), (208, 207, 193, 194), (207, 206, 192, 193), (206, 205, 191, 192), (104, 205, 198, 100), (205, 206, 199, 198), (206, 207, 200, 199), (207, 208, 201, 200), (208, 209, 202, 201), (209, 210, 203, 202), (210, 211, 204, 203), (191, 186, 187, 192), (192, 187, 188, 193), (193, 188, 189, 194), (194, 189, 190, 195), (195, 190, 212, 196), (212, 25, 53, 213), (196, 212, 213, 197), (213, 53, 2, 5), (197, 213, 5, 9), (130, 198, 199, 114), (114, 199, 200, 142), (142, 200, 201, 109), (109, 201, 202, 134), (134, 202, 203, 118), (118, 203, 204, 146), (146, 204, 98, 95), (22, 38, 6, 13), (42, 17, 96, 3), (120, 136, 237, 235), (15, 39, 223, 219), (100, 93, 227, 229), (132, 108, 232, 236), (55, 0, 216, 226), (111, 144, 238, 233), (27, 55, 226, 222), (148, 120, 235, 239), (108, 101, 230, 232), (11, 104, 231, 218), (99, 15, 219, 228), (39, 23, 221, 223), (116, 132, 236, 234), (18, 43, 224, 220), (136, 111, 233, 237), (93, 148, 239, 227), (51, 18, 220, 225), (23, 51, 225, 221), (144, 116, 234, 238), (104, 100, 229, 231), (43, 27, 222, 224), (7, 11, 218, 217), (0, 7, 217, 216), (5, 2, 240, 241), (121, 137, 261, 259), (9, 5, 241, 242), (2, 40, 247, 240), (133, 95, 251, 260), (56, 14, 243, 250), (112, 145, 262, 257), (14, 103, 254, 243), (28, 56, 250, 246), (149, 121, 259, 263), (95, 98, 252, 251), (102, 9, 242, 253), (40, 24, 245, 247), (105, 107, 256, 255), (117, 133, 260, 258), (19, 44, 248, 244), (137, 112, 257, 261), (107, 149, 263, 256), (98, 102, 253, 252), (24, 52, 249, 245), (52, 19, 244, 249), (145, 117, 258, 262), (44, 28, 246, 248)])
_uv = me_cube_004.uv_layers.new(name='UVMap')
_uv.uv.foreach_set('vector', [0.6575, 0.4754, 0.6575, 0.4754, 0.6575, 0.4754, 0.6575, 0.4754, 0.6575, 0.7572, 0.6575, 0.7572, 0.6575, 0.7572, 0.6575, 0.7572, 0.5, 0.5726, 0.5, 0.5726, 0.5, 0.5726, 0.5, 0.5726, 0.6575, 0.7572, 0.6575, 0.7572, 0.6575, 0.7572, 0.6575, 0.7572, 0.5, 0.4606, 0.5, 0.4606, 0.5, 0.4606, 0.5, 0.4606, 0.5, 0.5726, 0.5, 0.5726, 0.5, 0.5726, 0.5, 0.5726, 0.5, 0.5726, 0.5, 0.5726, 0.5, 0.5726, 0.5, 0.5726, 0.5, 0.5726, 0.5, 0.5726, 0.5, 0.5726, 0.5, 0.5726, 0.5, 0.5726, 0.5, 0.5726, 0.5, 0.5726, 0.5, 0.5726, 0.6575, 0.7572, 0.6575, 0.7572, 0.6575, 0.7572, 0.6575, 0.7572, 0.5, 0.5726, 0.5, 0.5726, 0.5, 0.5726, 0.5, 0.5726, 0.5, 0.5726, 0.5, 0.5726, 0.5, 0.5726, 0.5, 0.5726, 0.5, 0.5726, 0.5, 0.5726, 0.5, 0.5726, 0.5, 0.5726, 0.5, 0.5726, 0.5, 0.5726, 0.5, 0.5726, 0.5, 0.5726, 0.5, 0.5726, 0.5, 0.5726, 0.5, 0.5726, 0.5, 0.5726, 0.5, 0.5726, 0.5, 0.5726, 0.5, 0.5726, 0.5, 0.5726, 0.5, 0.5726, 0.5, 0.5726, 0.5, 0.5726, 0.5, 0.5726, 0.5, 0.5726, 0.5, 0.5726, 0.5, 0.5726, 0.5, 0.5726, 0.5, 0.5726, 0.5, 0.5726, 0.5, 0.5726, 0.5, 0.5726, 0.5, 0.5726, 0.5, 0.5726, 0.5, 0.5726, 0.5, 0.5726, 0.5, 0.5726, 0.5, 0.5726, 0.5, 0.5726, 0.5, 0.5726, 0.5, 0.5726, 0.5, 0.5726, 0.5, 0.5726, 0.5, 0.5726, 0.5, 0.5726, 0.5, 0.5726, 0.5, 0.5726, 0.5, 0.5726, 0.5, 0.5726, 0.5, 0.5726, 0.5, 0.5726, 0.5, 0.5726, 0.5, 0.5726, 0.5, 0.5726, 0.5, 0.5726, 0.5, 0.5726, 0.5, 0.5726, 0.5, 0.5726, 0.5, 0.5726, 0.5, 0.5726, 0.5, 0.5726, 0.5, 0.5726, 0.5, 0.5726, 0.5, 0.5726, 0.5, 0.5726, 0.5, 0.5726, 0.5, 0.5726, 0.5, 0.5726, 0.5, 0.5726, 0.5, 0.5726, 0.5, 0.5726, 0.5, 0.5726, 0.5, 0.5726, 0.5, 0.5726, 0.5, 0.5726, 0.5, 0.5726, 0.5, 0.5726, 0.5, 0.5726, 0.5, 0.5726, 0.5, 0.5726, 0.5, 0.5726, 0.5, 0.5726, 0.5, 0.5726, 0.5, 0.5726, 0.5, 0.5726, 0.5, 0.5726, 0.5, 0.5726, 0.5, 0.5726, 0.5, 0.5726, 0.5, 0.5726, 0.5, 0.5726, 0.5, 0.5726, 0.5, 0.5726, 0.5, 0.5726, 0.5, 0.5726, 0.5, 0.5726, 0.5, 0.5726, 0.5, 0.5726, 0.5, 0.5726, 0.5, 0.5726, 0.5, 0.5726, 0.5, 0.5726, 0.5, 0.5726, 0.5, 0.5726, 0.5, 0.5726, 0.5, 0.5726, 0.5, 0.5726, 0.5, 0.5726, 0.5, 0.5726, 0.5, 0.5726, 0.5, 0.5726, 0.5, 0.5726, 0.5, 0.5726, 0.5, 0.5726, 0.5, 0.5726, 0.5, 0.5726, 0.5, 0.5726, 0.5, 0.5726, 0.5, 0.5726, 0.5, 0.5726, 0.5, 0.5726, 0.5, 0.5726, 0.5, 0.5726, 0.5, 0.5726, 0.5, 0.5726, 0.5, 0.5726, 0.5, 0.5726, 0.5, 0.5726, 0.5, 0.5726, 0.5, 0.5726, 0.5, 0.5726, 0.5, 0.5726, 0.5, 0.5726, 0.5, 0.5726, 0.5, 0.5726, 0.5, 0.5726, 0.5, 0.5726, 0.5, 0.5726, 0.5, 0.5726, 0.5, 0.5726, 0.5, 0.5726, 0.5, 0.5726, 0.5, 0.5726, 0.5, 0.5726, 0.5, 0.5726, 0.5, 0.5726, 0.5, 0.5726, 0.5, 0.5726, 0.5, 0.5726, 0.5, 0.5726, 0.5, 0.5726, 0.5, 0.5726, 0.5, 0.5726, 0.5, 0.5726, 0.5, 0.5726, 0.5, 0.5726, 0.5, 0.5726, 0.5, 0.5726, 0.5, 0.5726, 0.5, 0.5726, 0.5, 0.5726, 0.5, 0.5726, 0.5, 0.5726, 0.5, 0.5726, 0.5, 0.5726, 0.5, 0.5726, 0.5, 0.5726, 0.5, 0.5726, 0.5, 0.5726, 0.5, 0.5726, 0.5, 0.5726, 0.5, 0.5726, 0.5, 0.5726, 0.5, 0.5726, 0.5, 0.5726, 0.5, 0.5726, 0.5, 0.5726, 0.5, 0.5726, 0.5, 0.5726, 0.5, 0.5726, 0.5, 0.5726, 0.5, 0.5726, 0.5, 0.5726, 0.5, 0.5726, 0.5, 0.5726, 0.5, 0.5726, 0.5, 0.5726, 0.5, 0.5726, 0.5, 0.5726, 0.5, 0.5726, 0.5, 0.5726, 0.5, 0.5726, 0.5, 0.5726, 0.5, 0.5726, 0.5, 0.5726, 0.5, 0.5726, 0.5, 0.5726, 0.5, 0.5726, 0.5, 0.5726, 0.5, 0.5726, 0.5, 0.5726, 0.5, 0.5726, 0.5, 0.5726, 0.5, 0.5726, 0.5, 0.5726, 0.5, 0.5726, 0.5, 0.5726, 0.5, 0.5726, 0.5, 0.5726, 0.5, 0.5726, 0.5, 0.5726, 0.5, 0.5726, 0.5, 0.5726, 0.5, 0.5726, 0.5, 0.5726, 0.5, 0.5726, 0.5, 0.5726, 0.5, 0.5726, 0.5, 0.5726, 0.5, 0.5726, 0.5, 0.5726, 0.5, 0.5726, 0.5, 0.5726, 0.5, 0.5726, 0.5, 0.5726, 0.5, 0.5726, 0.5, 0.5726, 0.5, 0.5726, 0.5, 0.5726, 0.5, 0.5726, 0.5, 0.5726, 0.5, 0.5726, 0.5, 0.5726, 0.5, 0.5726, 0.5, 0.5726, 0.5, 0.5726, 0.5, 0.5726, 0.5, 0.5726, 0.5, 0.5726, 0.5, 0.5726, 0.5, 0.5726, 0.5, 0.5726, 0.5, 0.5726, 0.5, 0.5726, 0.5, 0.5726, 0.5, 0.5726, 0.5, 0.5726, 0.5, 0.5726, 0.6575, 0.7572, 0.6575, 0.7572, 0.6575, 0.7572, 0.6575, 0.7572, 0.6575, 0.4754, 0.6575, 0.4754, 0.6575, 0.4754, 0.6575, 0.4754, 0.6575, 0.7572, 0.6575, 0.7572, 0.6575, 0.7572, 0.6575, 0.7572, 0.5, 0.5726, 0.5, 0.5726, 0.5, 0.5726, 0.5, 0.5726, 0.6575, 0.7572, 0.6575, 0.7572, 0.6575, 0.7572, 0.6575, 0.7572, 0.5, 0.4606, 0.5, 0.4606, 0.5, 0.4606, 0.5, 0.4606, 0.5, 0.5726, 0.5, 0.5726, 0.5, 0.5726, 0.5, 0.5726, 0.5, 0.5726, 0.5, 0.5726, 0.5, 0.5726, 0.5, 0.5726, 0.5, 0.5726, 0.5, 0.5726, 0.5, 0.5726, 0.5, 0.5726, 0.5, 0.5726, 0.5, 0.5726, 0.5, 0.5726, 0.5, 0.5726, 0.5, 0.5726, 0.5, 0.5726, 0.5, 0.5726, 0.5, 0.5726, 0.5, 0.5726, 0.5, 0.5726, 0.5, 0.5726, 0.5, 0.5726, 0.5, 0.5726, 0.5, 0.5726, 0.5, 0.5726, 0.5, 0.5726, 0.5, 0.5726, 0.5, 0.5726, 0.5, 0.5726, 0.5, 0.5726, 0.5, 0.5726, 0.5, 0.5726, 0.5, 0.5726, 0.5, 0.5726, 0.5, 0.5726, 0.5, 0.5726, 0.5, 0.5726, 0.5, 0.5726, 0.5, 0.5726, 0.5, 0.5726, 0.5, 0.5726, 0.5, 0.5726, 0.5, 0.5726, 0.5, 0.5726, 0.5, 0.5726, 0.5, 0.5726, 0.5, 0.5726, 0.5, 0.5726, 0.5, 0.5726, 0.5, 0.5726, 0.5, 0.5726, 0.5, 0.5726, 0.5, 0.5726, 0.5, 0.5726, 0.5, 0.5726, 0.5, 0.5726, 0.5, 0.5726, 0.5, 0.5726, 0.5, 0.5726, 0.5, 0.5726, 0.5, 0.5726, 0.5, 0.5726, 0.5, 0.5726, 0.5, 0.5726, 0.5, 0.5726, 0.5, 0.5726, 0.5, 0.5726, 0.5, 0.5726, 0.5, 0.5726, 0.5, 0.5726, 0.5, 0.5726, 0.5, 0.5726, 0.5, 0.5726, 0.5, 0.5726, 0.5, 0.5726, 0.5, 0.5726, 0.5, 0.5726, 0.5, 0.5726, 0.5, 0.5726, 0.5, 0.5726, 0.5, 0.5726, 0.5, 0.5726, 0.5, 0.5726, 0.5, 0.5726, 0.5, 0.5726, 0.5, 0.5726, 0.5, 0.5726, 0.5, 0.5726, 0.5, 0.5726, 0.5, 0.5726, 0.5, 0.5726, 0.5, 0.5726, 0.5, 0.5726, 0.5, 0.5726, 0.5, 0.5726, 0.5, 0.5726, 0.5, 0.5726, 0.5, 0.5726, 0.5, 0.5726, 0.5, 0.5726, 0.5, 0.5726, 0.5, 0.5726, 0.5, 0.5726, 0.5, 0.5726, 0.5, 0.5726, 0.5, 0.5726, 0.5, 0.5726, 0.5, 0.5726, 0.5, 0.5726, 0.5, 0.5726, 0.5, 0.5726, 0.5, 0.5726, 0.5, 0.5726, 0.5, 0.5726, 0.5, 0.5726, 0.5, 0.5726, 0.5, 0.5726, 0.5, 0.5726, 0.5, 0.5726, 0.5, 0.5726, 0.5, 0.5726, 0.5, 0.5726, 0.5, 0.5726, 0.5, 0.5726, 0.5, 0.5726, 0.5, 0.5726, 0.5, 0.5726, 0.5, 0.5726, 0.5, 0.5726, 0.5, 0.5726, 0.5, 0.5726, 0.5, 0.5726, 0.5, 0.5726, 0.5, 0.5726, 0.5, 0.5726, 0.5, 0.5726, 0.5, 0.5726, 0.5, 0.5726, 0.5, 0.5726, 0.5, 0.5726, 0.5, 0.5726, 0.5, 0.5726, 0.5, 0.5726, 0.5, 0.5726, 0.5, 0.5726, 0.5, 0.5726, 0.5, 0.5726, 0.5, 0.5726, 0.5, 0.5726, 0.5, 0.5726, 0.5, 0.5726, 0.5, 0.5726, 0.5, 0.5726, 0.5, 0.5726, 0.5, 0.5726, 0.5, 0.5726, 0.5, 0.5726, 0.5, 0.5726, 0.5, 0.5726, 0.5, 0.5726, 0.5, 0.5726, 0.5, 0.5726, 0.5, 0.5726, 0.5, 0.5726, 0.5, 0.5726, 0.5, 0.5726, 0.5, 0.5726, 0.5, 0.5726, 0.5, 0.5726, 0.5, 0.5726, 0.5, 0.5726, 0.5, 0.5726, 0.5, 0.5726, 0.5, 0.5726, 0.5, 0.5726, 0.5, 0.5726, 0.5, 0.5726, 0.5, 0.5726, 0.5, 0.5726, 0.5, 0.5726, 0.5, 0.5726, 0.5, 0.5726, 0.5, 0.5726, 0.5, 0.5726, 0.5, 0.5726, 0.5, 0.5726, 0.5, 0.5726, 0.5, 0.5726, 0.5, 0.5726, 0.5, 0.5726, 0.5, 0.5726, 0.5, 0.5726, 0.5, 0.5726, 0.5, 0.5726, 0.5, 0.5726, 0.5, 0.5726, 0.5, 0.5726, 0.5, 0.5726, 0.5, 0.5726, 0.5, 0.5726, 0.5, 0.5726, 0.5, 0.5726, 0.5, 0.5726, 0.5, 0.5726, 0.5, 0.5726, 0.5, 0.5726, 0.5, 0.5726, 0.5, 0.5726, 0.5, 0.5726, 0.5, 0.5726, 0.5, 0.5726, 0.5, 0.5726, 0.5, 0.5726, 0.5, 0.5726, 0.5, 0.5726, 0.5, 0.5726, 0.5, 0.5726, 0.5, 0.5726, 0.5, 0.5726, 0.5, 0.5726, 0.5, 0.5726, 0.5, 0.5726, 0.5, 0.5726, 0.5, 0.5726, 0.5, 0.5726, 0.5, 0.5726, 0.5, 0.5726, 0.5, 0.5726, 0.5, 0.5726, 0.5, 0.5726, 0.5, 0.5726, 0.5, 0.5726, 0.5, 0.5726, 0.5, 0.5726, 0.5, 0.5726, 0.5, 0.5726, 0.5, 0.5726, 0.5, 0.5726, 0.5, 0.5726, 0.5, 0.5726, 0.5, 0.5726, 0.5, 0.5726, 0.5, 0.5726, 0.5, 0.5726, 0.5, 0.5726, 0.5, 0.5726, 0.5, 0.5726, 0.5, 0.5726, 0.5, 0.5726, 0.5, 0.5726, 0.5, 0.5726, 0.5, 0.5726, 0.5, 0.5726, 0.5, 0.5726, 0.5, 0.5726, 0.5, 0.5726, 0.5, 0.5726, 0.5, 0.5726, 0.5, 0.5726, 0.5, 0.5726, 0.5, 0.5726, 0.5, 0.5726, 0.5, 0.5726, 0.5, 0.5726, 0.5, 0.5726, 0.5, 0.5726, 0.6575, 0.4754, 0.6575, 0.4754, 0.6575, 0.4754, 0.6575, 0.4754, 0.6575, 0.4754, 0.6575, 0.4754, 0.6575, 0.4754, 0.6575, 0.4754, 0.6575, 0.4754, 0.6575, 0.4754, 0.6575, 0.4754, 0.6575, 0.4754, 0.6575, 0.4754, 0.6575, 0.4754, 0.6575, 0.4754, 0.6575, 0.4754, 0.6575, 0.4754, 0.6575, 0.4754, 0.6575, 0.4754, 0.6575, 0.4754, 0.6575, 0.4754, 0.6575, 0.4754, 0.6575, 0.4754, 0.6575, 0.4754, 0.6575, 0.4754, 0.6575, 0.4754, 0.6575, 0.4754, 0.6575, 0.4754, 0.6575, 0.4754, 0.6575, 0.4754, 0.6575, 0.4754, 0.6575, 0.4754, 0.6575, 0.4754, 0.6575, 0.4754, 0.6575, 0.4754, 0.6575, 0.4754, 0.6575, 0.4754, 0.6575, 0.4754, 0.6575, 0.4754, 0.6575, 0.4754, 0.6575, 0.4754, 0.6575, 0.4754, 0.6575, 0.4754, 0.6575, 0.4754, 0.6575, 0.4754, 0.6575, 0.4754, 0.6575, 0.4754, 0.6575, 0.4754, 0.6575, 0.4754, 0.6575, 0.4754, 0.6575, 0.4754, 0.6575, 0.4754, 0.5, 0.4606, 0.5, 0.4606, 0.5, 0.4606, 0.5, 0.4606, 0.5, 0.4606, 0.5, 0.4606, 0.5, 0.4606, 0.5, 0.4606, 0.5, 0.4606, 0.5, 0.4606, 0.5, 0.4606, 0.5, 0.4606, 0.5, 0.4606, 0.5, 0.4606, 0.5, 0.4606, 0.5, 0.4606, 0.5, 0.4606, 0.5, 0.4606, 0.5, 0.4606, 0.5, 0.4606, 0.5, 0.4606, 0.5, 0.4606, 0.5, 0.4606, 0.5, 0.4606, 0.5, 0.4606, 0.5, 0.4606, 0.5, 0.4606, 0.5, 0.4606, 0.5, 0.4606, 0.5, 0.4606, 0.5, 0.4606, 0.5, 0.4606, 0.5, 0.4606, 0.5, 0.4606, 0.5, 0.4606, 0.5, 0.4606, 0.5, 0.4606, 0.5, 0.4606, 0.5, 0.4606, 0.5, 0.4606, 0.5, 0.4606, 0.5, 0.4606, 0.5, 0.4606, 0.5, 0.4606, 0.5, 0.4606, 0.5, 0.4606, 0.5, 0.4606, 0.5, 0.4606, 0.6575, 0.4754, 0.6575, 0.4754, 0.6575, 0.4754, 0.6575, 0.4754, 0.5, 0.4606, 0.5, 0.4606, 0.5, 0.4606, 0.5, 0.4606, 0.6575, 0.4754, 0.6575, 0.4754, 0.6575, 0.4754, 0.6575, 0.4754, 0.5, 0.4606, 0.5, 0.4606, 0.5, 0.4606, 0.5, 0.4606, 0.6575, 0.4754, 0.6575, 0.4754, 0.6575, 0.4754, 0.6575, 0.4754, 0.6575, 0.4754, 0.6575, 0.4754, 0.6575, 0.4754, 0.6575, 0.4754, 0.6575, 0.4754, 0.6575, 0.4754, 0.6575, 0.4754, 0.6575, 0.4754, 0.6575, 0.4754, 0.6575, 0.4754, 0.6575, 0.4754, 0.6575, 0.4754, 0.6575, 0.4754, 0.6575, 0.4754, 0.6575, 0.4754, 0.6575, 0.4754, 0.6575, 0.4754, 0.6575, 0.4754, 0.6575, 0.4754, 0.6575, 0.4754, 0.6575, 0.4754, 0.6575, 0.4754, 0.6575, 0.4754, 0.6575, 0.4754, 0.6575, 0.7572, 0.6575, 0.7572, 0.6575, 0.7572, 0.6575, 0.7572, 0.6575, 0.7572, 0.6575, 0.7572, 0.6575, 0.7572, 0.6575, 0.7572, 0.5, 0.5726, 0.5, 0.5726, 0.5, 0.5726, 0.5, 0.5726, 0.5, 0.5726, 0.5, 0.5726, 0.5, 0.5726, 0.5, 0.5726, 0.6575, 0.4754, 0.6575, 0.4754, 0.6575, 0.4754, 0.6575, 0.4754, 0.5, 0.5726, 0.5, 0.5726, 0.5, 0.5726, 0.5, 0.5726, 0.5, 0.5726, 0.5, 0.5726, 0.5, 0.5726, 0.5, 0.5726, 0.5, 0.5726, 0.5, 0.5726, 0.5, 0.5726, 0.5, 0.5726, 0.5, 0.5726, 0.5, 0.5726, 0.5, 0.5726, 0.5, 0.5726, 0.5, 0.5726, 0.5, 0.5726, 0.5, 0.5726, 0.5, 0.5726, 0.5, 0.5726, 0.5, 0.5726, 0.5, 0.5726, 0.5, 0.5726, 0.6575, 0.4754, 0.6575, 0.4754, 0.6575, 0.4754, 0.6575, 0.4754, 0.6575, 0.7572, 0.6575, 0.7572, 0.6575, 0.7572, 0.6575, 0.7572, 0.5, 0.5726, 0.5, 0.5726, 0.5, 0.5726, 0.5, 0.5726, 0.5, 0.5726, 0.5, 0.5726, 0.5, 0.5726, 0.5, 0.5726, 0.5, 0.5726, 0.5, 0.5726, 0.5, 0.5726, 0.5, 0.5726, 0.5, 0.5726, 0.5, 0.5726, 0.5, 0.5726, 0.5, 0.5726, 0.5, 0.5726, 0.5, 0.5726, 0.5, 0.5726, 0.5, 0.5726, 0.5, 0.5726, 0.5, 0.5726, 0.5, 0.5726, 0.5, 0.5726, 0.5, 0.5726, 0.5, 0.5726, 0.5, 0.5726, 0.5, 0.5726, 0.5, 0.5726, 0.5, 0.5726, 0.5, 0.5726, 0.5, 0.5726, 0.5, 0.4606, 0.5, 0.4606, 0.5, 0.4606, 0.5, 0.4606, 0.5, 0.5726, 0.5, 0.5726, 0.5, 0.5726, 0.5, 0.5726, 0.5, 0.4606, 0.5, 0.4606, 0.5, 0.4606, 0.5, 0.4606, 0.6575, 0.4754, 0.6575, 0.4754, 0.6575, 0.4754, 0.6575, 0.4754, 0.6575, 0.4754, 0.6575, 0.4754, 0.6575, 0.4754, 0.6575, 0.4754, 0.5, 0.5726, 0.5, 0.5726, 0.5, 0.5726, 0.5, 0.5726, 0.5, 0.4606, 0.5, 0.4606, 0.5, 0.4606, 0.5, 0.4606, 0.5, 0.5726, 0.5, 0.5726, 0.5, 0.5726, 0.5, 0.5726, 0.5, 0.5726, 0.5, 0.5726, 0.5, 0.5726, 0.5, 0.5726, 0.5, 0.5726, 0.5, 0.5726, 0.5, 0.5726, 0.5, 0.5726, 0.5, 0.5726, 0.5, 0.5726, 0.5, 0.5726, 0.5, 0.5726, 0.6575, 0.7572, 0.6575, 0.7572, 0.6575, 0.7572, 0.6575, 0.7572, 0.5, 0.5726, 0.5, 0.5726, 0.5, 0.5726, 0.5, 0.5726, 0.5, 0.5726, 0.5, 0.5726, 0.5, 0.5726, 0.5, 0.5726, 0.6575, 0.4754, 0.6575, 0.4754, 0.6575, 0.4754, 0.6575, 0.4754, 0.6575, 0.4754, 0.6575, 0.4754, 0.6575, 0.4754, 0.6575, 0.4754, 0.5, 0.5726, 0.5, 0.5726, 0.5, 0.5726, 0.5, 0.5726, 0.5, 0.5726, 0.5, 0.5726, 0.5, 0.5726, 0.5, 0.5726, 0.5, 0.5726, 0.5, 0.5726, 0.5, 0.5726, 0.5, 0.5726, 0.5, 0.5726, 0.5, 0.5726, 0.5, 0.5726, 0.5, 0.5726, 0.5, 0.5726, 0.5, 0.5726, 0.5, 0.5726, 0.5, 0.5726, 0.5, 0.5726, 0.5, 0.5726, 0.5, 0.5726, 0.5, 0.5726, 0.5, 0.4606, 0.5, 0.4606, 0.5, 0.4606, 0.5, 0.4606, 0.5, 0.5726, 0.5, 0.5726, 0.5, 0.5726, 0.5, 0.5726, 0.5, 0.5726, 0.5, 0.5726, 0.5, 0.5726, 0.5, 0.5726, 0.5, 0.5726, 0.5, 0.5726, 0.5, 0.5726, 0.5, 0.5726, 0.5, 0.5726, 0.5, 0.5726, 0.5, 0.5726, 0.5, 0.5726])
me_cube_004.materials.append(mat_uv)
me_cube_004.use_remesh_preserve_volume = False
me_cube_004.use_remesh_preserve_attributes = False
me_cube_004.use_mirror_vertex_groups = False
me_cube_004.update()

# ---- objects
ob_roadblock1model = bpy.data.objects.new('RoadBlock1Model', me_cube)
ob_roadblock2model = bpy.data.objects.new('RoadBlock2Model', me_cube_001)
ob_roadblock3model = bpy.data.objects.new('RoadBlock3Model', me_cube_004)

# ---- transforms, parenting, visibility, modifiers, constraints
ob_roadblock1model.location = (0.0, 0.0, 0.0)
ob_roadblock1model.lock_rotations_4d = False
ob_roadblock1model.empty_display_type = 'ARROWS'
ob_roadblock1model.lineart.crease_threshold = 0.0
ob_roadblock2model.location = (0.0, 0.0, 0.0)
ob_roadblock2model.lock_rotations_4d = False
ob_roadblock2model.empty_display_type = 'ARROWS'
ob_roadblock2model.lineart.crease_threshold = 0.0
ob_roadblock3model.location = (0.0, 0.0, 0.0)
ob_roadblock3model.lock_rotations_4d = False
ob_roadblock3model.empty_display_type = 'ARROWS'
ob_roadblock3model.lineart.crease_threshold = 0.0

# ---- collection membership
scene.collection.objects.link(ob_roadblock1model)
scene.collection.objects.link(ob_roadblock2model)
scene.collection.objects.link(ob_roadblock3model)

# ---- scene / render settings (as saved in the file)
scene.frame_start = 1; scene.frame_end = 250; scene.frame_set(1)
scene.render.engine = 'BLENDER_EEVEE_NEXT'
scene.cycles.use_denoising = False
scene.cycles.samples = 128
scene.cycles.sampling_pattern = 'TABULATED_SOBOL'
scene.cycles.use_adaptive_sampling = False
scene.cycles.use_light_tree = False
scene.view_settings.view_transform = 'Filmic'
bpy.context.view_layer.update()

# ---- added for rendering (the .blend has no active camera and no usable light): camera, sun
cam_auto = bpy.data.cameras.new('AutoCamera')
cam_auto.lens = 50.0
cam_auto.sensor_width = 36.0
cam_auto.clip_end = 1000.0
ob_auto_camera = bpy.data.objects.new('AutoCamera', cam_auto)
scene.collection.objects.link(ob_auto_camera)
ob_auto_camera.location = (16.1288, -23.7866, 13.853)
ob_auto_camera.rotation_euler = (1.09748, -7.21219e-08, 0.694738)
scene.camera = ob_auto_camera
light_auto_sun = bpy.data.lights.new('AutoSun', 'SUN')
light_auto_sun.energy = 3.0
light_auto_sun.angle = 0.0523599
ob_auto_sun = bpy.data.objects.new('AutoSun', light_auto_sun)
scene.collection.objects.link(ob_auto_sun)
ob_auto_sun.rotation_euler = (0.872665, 0.174533, 0.523599)
bpy.context.view_layer.update()

